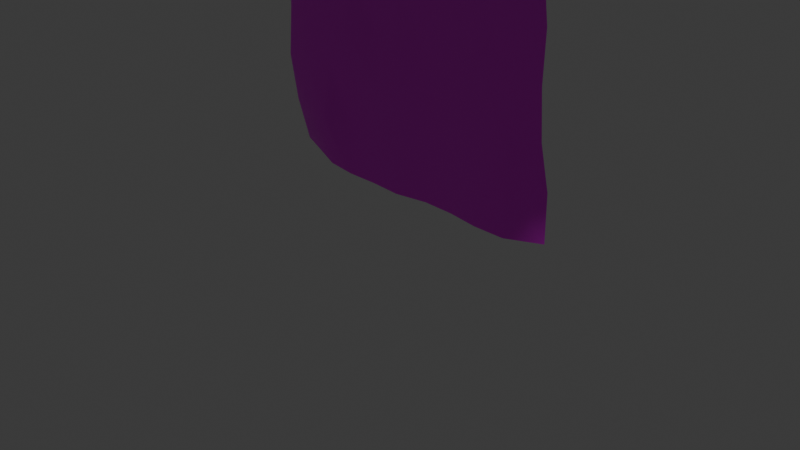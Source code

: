 # Source: eiffel_poster.blend  (saved by Blender 4.0.36; exported with 4.5.12 LTS)
import bpy
from mathutils import Matrix  # noqa: F401  (used for matrix-valued properties, if any)

bpy.ops.wm.read_factory_settings(use_empty=True)
scene = bpy.context.scene
scene.name = 'Scene'

# ---- collections
col_collection = bpy.data.collections.new('Collection'); scene.collection.children.link(col_collection)

# ---- images (referenced by path relative to the original .blend; pixels are not part of the script)
import os
ASSET_DIR = os.environ.get("B2B_ASSET_DIR", "")  # directory of the original .blend (textures are referenced by path, not embedded)
HERE = os.path.dirname(os.path.abspath(__file__))  # packed textures are extracted next to this script under _unpacked/

def load_image(name, relpath, width, height, colorspace="sRGB"):
    """Load a texture the original file referenced (path relative to the .blend, or extracted next to this script)."""
    p = next((c for c in (os.path.join(HERE, relpath), os.path.join(ASSET_DIR, relpath)) if relpath and os.path.exists(c)), "")
    if p:
        img = bpy.data.images.load(p, check_existing=True)
        img.name = name
    else:  # same state as the original file: an image datablock whose file is absent (Cycles renders it pink)
        img = bpy.data.images.new(name, width, height)
        img.source = "FILE"
        img.filepath = "//" + (relpath or name)
    img.colorspace_settings.name = colorspace
    return img
img_polyart_png = load_image('PolyArt.png', 'PolyArt.png', 1024, 1024, 'sRGB')

# ---- materials (node trees are filled in below, after node groups)
mat_lambert1 = bpy.data.materials.new('lambert1')
mat_lambert1.use_transparent_shadow = False
mat_lambert1.diffuse_color = (0.5, 0.5, 0.5, 1.0)
mat_lambert1.roughness = 0.5528

# ---- material node trees
mat_lambert1.use_nodes = True; mat_lambert1.node_tree.nodes.clear()
_N = mat_lambert1.node_tree.nodes; _L = mat_lambert1.node_tree.links
n0 = _N.new('ShaderNodeBsdfPrincipled'); n0.name = 'Principled BSDF'; n0.location = (10, 300)
n0.inputs[2].default_value = 0.5528
n0.inputs[3].default_value = 1.45
n0.inputs[27].default_value = (0.0, 0.0, 0.0, 1.0)
n0.inputs[28].default_value = 1.0
n1 = _N.new('ShaderNodeOutputMaterial'); n1.name = 'Material Output'; n1.location = (300, 300)
n2 = _N.new('ShaderNodeNormalMap'); n2.name = 'Normal Map'; n2.location = (-300, -300)
n2.label = 'Normal/Map'
n3 = _N.new('ShaderNodeTexImage'); n3.name = 'Image Texture'; n3.location = (-280, 260)
n3.image = img_polyart_png
_L.new(n0.outputs[0], n1.inputs[0])
_L.new(n2.outputs[0], n0.inputs[5])
_L.new(n3.outputs[0], n0.inputs[0])
n1.is_active_output = True

# ---- world
world_world = bpy.data.worlds.new('World'); scene.world = world_world
world_world.use_nodes = True; world_world.node_tree.nodes.clear()
_N = world_world.node_tree.nodes; _L = world_world.node_tree.links
n0 = _N.new('ShaderNodeOutputWorld'); n0.name = 'World Output'; n0.location = (300, 300)
n1 = _N.new('ShaderNodeBackground'); n1.name = 'Background'; n1.location = (10, 300)
n1.inputs[0].default_value = (0.05088, 0.05088, 0.05088, 1.0)
_L.new(n1.outputs[0], n0.inputs[0])
n0.is_active_output = True
world_world.color = (0.05088, 0.05088, 0.05088)
world_world.use_sun_shadow = False
world_world.sun_shadow_jitter_overblur = 0.0

# ---- cameras
cam_camera = bpy.data.cameras.new('Camera')
cam_camera.clip_end = 100.0
cam_camera.ortho_scale = 7.314

# ---- lights
light_light = bpy.data.lights.new('Light', 'POINT')
light_light.transmission_factor = 0.0
light_light.use_soft_falloff = False
light_light.energy = 1000.0
light_light.shadow_soft_size = 0.1
light_light.shadow_maximum_resolution = 0.006
light_light.use_absolute_resolution = True

# ---- meshes
me_mesh = bpy.data.meshes.new('Mesh')
me_mesh.from_pydata([(0.5024, 11.06, -0.2886), (0.4274, 11.2, -0.2886), (0.3105, 11.32, -0.2886), (0.1632, 11.39, -0.2886), (-5.673e-08, 11.42, -0.2886), (-0.1632, 11.39, -0.2886), (-0.3105, 11.32, -0.2886), (-0.4274, 11.2, -0.2886), (-0.5024, 11.06, -0.2886), (-0.5283, 10.89, -0.2886), (-0.5024, 10.73, -0.2886), (-0.4274, 10.58, -0.2886), (-0.3105, 10.46, -0.2886), (-0.1632, 10.39, -0.2886), (-7.247e-08, 10.36, -0.2886), (0.1632, 10.39, -0.2886), (0.3105, 10.46, -0.2886), (0.4274, 10.58, -0.2886), (0.5024, 10.73, -0.2886), (0.5283, 10.89, -0.2886), (0.2557, 10.98, 0.5756), (0.2175, 11.05, 0.5756), (0.158, 11.11, 0.5756), (0.08307, 11.15, 0.5756), (-8.742e-08, 11.16, 0.5756), (-0.08307, 11.15, 0.5756), (-0.158, 11.11, 0.5756), (-0.2175, 11.05, 0.5756), (-0.2557, 10.98, 0.5756), (-0.2688, 10.89, 0.5756), (-0.2557, 10.81, 0.5756), (-0.2175, 10.73, 0.5756), (-0.158, 10.67, 0.5756), (-0.08307, 10.64, 0.5756), (-9.543e-08, 10.62, 0.5756), (0.08307, 10.64, 0.5756), (0.158, 10.67, 0.5756), (0.2175, 10.73, 0.5756), (0.2557, 10.81, 0.5756), (0.2688, 10.89, 0.5756), (0.0, 10.89, 0.9925), (2.26, 11.63, -1.372), (1.923, 12.29, -1.372), (1.397, 12.81, -1.372), (0.7344, 13.15, -1.372), (1.641e-07, 13.27, -1.372), (-0.7344, 13.15, -1.372), (-1.397, 12.81, -1.372), (-1.923, 12.29, -1.372), (-2.26, 11.63, -1.372), (-2.376, 10.89, -1.372), (-2.26, 10.16, -1.372), (-1.923, 9.496, -1.372), (-1.397, 8.97, -1.372), (-0.7344, 8.632, -1.372), (9.326e-08, 8.516, -1.372), (0.7344, 8.632, -1.372), (1.397, 8.97, -1.372), (1.923, 9.496, -1.372), (2.26, 10.16, -1.372), (2.376, 10.89, -1.372), (2.26, 11.63, -1.825), (1.923, 12.29, -1.825), (1.138e-07, 10.89, -1.825), (1.397, 12.81, -1.825), (0.7344, 13.15, -1.825), (1.641e-07, 13.27, -1.825), (-0.7344, 13.15, -1.825), (-1.397, 12.81, -1.825), (-1.923, 12.29, -1.825), (-2.26, 11.63, -1.825), (-2.376, 10.89, -1.825), (-2.26, 10.16, -1.825), (-1.923, 9.496, -1.825), (-1.397, 8.97, -1.825), (-0.7344, 8.632, -1.825), (9.326e-08, 8.516, -1.825), (0.7344, 8.632, -1.825), (1.397, 8.97, -1.825), (1.923, 9.496, -1.825), (2.26, 10.16, -1.825), (2.376, 10.89, -1.825), (0.4914, 91.58, -0.1971), (0.418, 91.73, -0.1971), (0.3037, 91.84, -0.1971), (0.1597, 91.91, -0.1971), (-5.809e-08, 91.94, -0.1971), (-0.1597, 91.91, -0.1971), (-0.3037, 91.84, -0.1971), (-0.418, 91.73, -0.1971), (-0.4914, 91.58, -0.1971), (-0.5167, 91.42, -0.1971), (-0.4914, 91.26, -0.1971), (-0.418, 91.12, -0.1971), (-0.3037, 91.0, -0.1971), (-0.1597, 90.93, -0.1971), (-7.349e-08, 90.91, -0.1971), (0.1597, 90.93, -0.1971), (0.3037, 91.0, -0.1971), (0.418, 91.12, -0.1971), (0.4914, 91.26, -0.1971), (0.5167, 91.42, -0.1971), (0.2557, 91.51, 0.5756), (0.2175, 91.58, 0.5756), (0.158, 91.64, 0.5756), (0.08307, 91.68, 0.5756), (-8.742e-08, 91.69, 0.5756), (-0.08307, 91.68, 0.5756), (-0.158, 91.64, 0.5756), (-0.2175, 91.58, 0.5756), (-0.2557, 91.51, 0.5756), (-0.2688, 91.42, 0.5756), (-0.2557, 91.34, 0.5756), (-0.2175, 91.26, 0.5756), (-0.158, 91.21, 0.5756), (-0.08307, 91.17, 0.5756), (-9.543e-08, 91.15, 0.5756), (0.08307, 91.17, 0.5756), (0.158, 91.21, 0.5756), (0.2175, 91.26, 0.5756), (0.2557, 91.34, 0.5756), (0.2688, 91.42, 0.5756), (0.0, 91.42, 0.9925), (2.211, 92.14, -1.41), (1.881, 92.79, -1.41), (1.366, 93.3, -1.41), (0.7183, 93.63, -1.41), (1.579e-07, 93.75, -1.41), (-0.7183, 93.63, -1.41), (-1.366, 93.3, -1.41), (-1.881, 92.79, -1.41), (-2.211, 92.14, -1.41), (-2.325, 91.42, -1.41), (-2.211, 90.7, -1.41), (-1.881, 90.06, -1.41), (-1.366, 89.54, -1.41), (-0.7183, 89.21, -1.41), (8.863e-08, 89.1, -1.41), (0.7183, 89.21, -1.41), (1.366, 89.54, -1.41), (1.881, 90.06, -1.41), (2.211, 90.7, -1.41), (2.325, 91.42, -1.41), (2.211, 92.14, -1.916), (1.881, 92.79, -1.916), (1.087e-07, 91.42, -1.916), (1.366, 93.3, -1.916), (0.7183, 93.63, -1.916), (1.579e-07, 93.75, -1.916), (-0.7183, 93.63, -1.916), (-1.366, 93.3, -1.916), (-1.881, 92.79, -1.916), (-2.211, 92.14, -1.916), (-2.325, 91.42, -1.916), (-2.211, 90.7, -1.916), (-1.881, 90.06, -1.916), (-1.366, 89.54, -1.916), (-0.7183, 89.21, -1.916), (8.863e-08, 89.1, -1.916), (0.7183, 89.21, -1.916), (1.366, 89.54, -1.916), (1.881, 90.06, -1.916), (2.211, 90.7, -1.916), (2.325, 91.42, -1.916), (-29.63, 94.53, -8.144), (-23.27, 95.12, -5.094), (-18.3, 96.11, -1.466), (-12.2, 96.13, -0.3725), (-6.1, 96.13, -1.467), (0.0, 96.13, -0.8076), (6.1, 96.13, -0.8757), (12.2, 96.13, 0.08078), (18.3, 95.22, -0.5925), (24.4, 95.22, -3.152), (28.63, 96.13, -5.052), (-29.98, 87.0, -3.832), (-24.4, 87.06, -1.382), (-18.3, 87.11, -0.4396), (-12.2, 87.03, 0.0), (-6.1, 87.03, 0.0), (0.0, 87.03, 1.182), (6.1, 87.03, 0.0), (12.2, 87.03, 0.0), (18.3, 87.03, 0.0), (24.4, 87.03, -0.7263), (29.99, 87.03, -3.378), (-30.5, 77.93, -1.996), (-24.4, 77.98, -0.7406), (-18.3, 77.93, 0.0), (-12.2, 77.93, 0.0), (-6.1, 77.93, 0.0), (0.0, 77.93, 0.0), (6.1, 77.93, 0.0), (12.2, 77.93, 0.9242), (18.3, 77.93, 0.0), (24.4, 77.93, -0.9148), (29.99, 77.93, -1.725), (-30.5, 68.83, 0.456), (-24.4, 68.83, 0.0), (-18.3, 68.83, 0.0), (-12.2, 68.83, 0.0), (-6.1, 68.83, -0.9624), (0.0, 68.83, 0.0), (6.1, 68.83, 0.0), (12.2, 68.83, 0.0), (18.3, 68.83, 0.0), (24.4, 68.83, 0.0), (30.5, 68.83, -0.523), (-30.5, 59.73, 0.5836), (-24.4, 59.73, 0.0), (-18.3, 59.73, 0.0), (-12.2, 59.73, 1.706), (-6.1, 59.73, 0.0), (0.0, 59.73, 0.0), (6.1, 59.73, 0.0), (12.2, 59.73, 0.0), (18.3, 59.73, 0.0), (24.4, 59.73, 0.0), (30.5, 59.73, 1.032), (-30.5, 50.63, 0.06177), (-24.4, 50.63, 0.0), (-18.3, 50.63, 0.9206), (-12.2, 50.63, 0.0), (-6.1, 50.63, 0.0), (0.0, 50.63, 0.0), (6.1, 50.63, 0.0), (12.2, 50.63, -1.197), (18.3, 50.63, 0.0), (24.4, 50.63, 0.0), (30.5, 50.63, 0.6909), (-30.5, 41.53, -1.624), (-24.4, 41.53, 0.0), (-18.3, 41.53, -0.9339), (-12.2, 41.53, -1.142), (-6.1, 41.53, -0.7437), (0.0, 41.53, 0.0), (6.1, 41.53, 0.0), (12.2, 41.53, 0.0), (18.3, 41.53, 0.0), (24.4, 41.53, 0.0), (30.5, 41.53, -0.6971), (-30.5, 32.43, -1.397), (-24.4, 32.43, 0.0), (-18.3, 32.43, 0.0), (-12.2, 32.43, 1.216), (-6.1, 32.43, 0.0), (0.0, 32.43, 1.105), (6.1, 32.43, 0.0), (12.2, 32.43, -0.5417), (18.3, 32.43, 0.8434), (24.4, 32.43, 0.0), (30.5, 32.43, -0.352), (-30.5, 23.33, -0.7474), (-24.4, 23.33, 0.0), (-18.3, 23.33, 0.0), (-12.2, 23.33, 0.0), (-6.1, 23.33, 0.0), (0.0, 23.33, 0.8349), (6.1, 23.33, -0.3191), (12.2, 23.33, 0.0), (18.3, 23.33, 0.0), (24.4, 23.33, 0.0), (30.5, 23.33, -1.072), (-30.5, 14.23, -2.148), (-24.4, 14.23, 0.0), (-18.3, 14.23, 1.515), (-12.2, 14.23, 0.0), (-6.1, 14.23, 0.0), (0.0, 14.23, 1.003), (6.1, 14.23, 0.0), (12.2, 14.23, 0.0), (18.3, 14.23, 0.0), (24.4, 14.23, -0.5947), (30.5, 14.23, -3.259), (-30.5, 5.454, -4.555), (-24.4, 5.454, -2.188), (-18.3, 5.131, 0.0), (-12.2, 5.131, 0.6992), (-6.1, 5.131, 0.4926), (0.0, 5.131, 0.7404), (6.1, 5.131, -0.5821), (12.2, 5.131, -0.5783), (18.3, 5.131, 0.1113), (24.4, 5.131, -0.09389), (30.5, 5.131, -3.307)], [], [(0, 1, 21, 20), (1, 2, 22, 21), (2, 3, 23, 22), (3, 4, 24, 23), (4, 5, 25, 24), (5, 6, 26, 25), (6, 7, 27, 26), (7, 8, 28, 27), (8, 9, 29, 28), (9, 10, 30, 29), (10, 11, 31, 30), (11, 12, 32, 31), (12, 13, 33, 32), (13, 14, 34, 33), (14, 15, 35, 34), (15, 16, 36, 35), (16, 17, 37, 36), (17, 18, 38, 37), (18, 19, 39, 38), (19, 0, 20, 39), (62, 61, 63), (64, 62, 63), (65, 64, 63), (66, 65, 63), (67, 66, 63), (68, 67, 63), (69, 68, 63), (70, 69, 63), (71, 70, 63), (72, 71, 63), (73, 72, 63), (74, 73, 63), (75, 74, 63), (76, 75, 63), (77, 76, 63), (78, 77, 63), (79, 78, 63), (80, 79, 63), (81, 80, 63), (61, 81, 63), (20, 21, 40), (21, 22, 40), (22, 23, 40), (23, 24, 40), (24, 25, 40), (25, 26, 40), (26, 27, 40), (27, 28, 40), (28, 29, 40), (29, 30, 40), (30, 31, 40), (31, 32, 40), (32, 33, 40), (33, 34, 40), (34, 35, 40), (35, 36, 40), (36, 37, 40), (37, 38, 40), (38, 39, 40), (39, 20, 40), (1, 0, 41, 42), (2, 1, 42, 43), (3, 2, 43, 44), (4, 3, 44, 45), (5, 4, 45, 46), (6, 5, 46, 47), (7, 6, 47, 48), (8, 7, 48, 49), (9, 8, 49, 50), (10, 9, 50, 51), (11, 10, 51, 52), (12, 11, 52, 53), (13, 12, 53, 54), (14, 13, 54, 55), (15, 14, 55, 56), (16, 15, 56, 57), (17, 16, 57, 58), (18, 17, 58, 59), (19, 18, 59, 60), (0, 19, 60, 41), (42, 41, 61, 62), (43, 42, 62, 64), (44, 43, 64, 65), (45, 44, 65, 66), (46, 45, 66, 67), (47, 46, 67, 68), (48, 47, 68, 69), (49, 48, 69, 70), (50, 49, 70, 71), (51, 50, 71, 72), (52, 51, 72, 73), (53, 52, 73, 74), (54, 53, 74, 75), (55, 54, 75, 76), (56, 55, 76, 77), (57, 56, 77, 78), (58, 57, 78, 79), (59, 58, 79, 80), (60, 59, 80, 81), (41, 60, 81, 61), (82, 83, 103, 102), (83, 84, 104, 103), (84, 85, 105, 104), (85, 86, 106, 105), (86, 87, 107, 106), (87, 88, 108, 107), (88, 89, 109, 108), (89, 90, 110, 109), (90, 91, 111, 110), (91, 92, 112, 111), (92, 93, 113, 112), (93, 94, 114, 113), (94, 95, 115, 114), (95, 96, 116, 115), (96, 97, 117, 116), (97, 98, 118, 117), (98, 99, 119, 118), (99, 100, 120, 119), (100, 101, 121, 120), (101, 82, 102, 121), (144, 143, 145), (146, 144, 145), (147, 146, 145), (148, 147, 145), (149, 148, 145), (150, 149, 145), (151, 150, 145), (152, 151, 145), (153, 152, 145), (154, 153, 145), (155, 154, 145), (156, 155, 145), (157, 156, 145), (158, 157, 145), (159, 158, 145), (160, 159, 145), (161, 160, 145), (162, 161, 145), (163, 162, 145), (143, 163, 145), (102, 103, 122), (103, 104, 122), (104, 105, 122), (105, 106, 122), (106, 107, 122), (107, 108, 122), (108, 109, 122), (109, 110, 122), (110, 111, 122), (111, 112, 122), (112, 113, 122), (113, 114, 122), (114, 115, 122), (115, 116, 122), (116, 117, 122), (117, 118, 122), (118, 119, 122), (119, 120, 122), (120, 121, 122), (121, 102, 122), (83, 82, 123, 124), (84, 83, 124, 125), (85, 84, 125, 126), (86, 85, 126, 127), (87, 86, 127, 128), (88, 87, 128, 129), (89, 88, 129, 130), (90, 89, 130, 131), (91, 90, 131, 132), (92, 91, 132, 133), (93, 92, 133, 134), (94, 93, 134, 135), (95, 94, 135, 136), (96, 95, 136, 137), (97, 96, 137, 138), (98, 97, 138, 139), (99, 98, 139, 140), (100, 99, 140, 141), (101, 100, 141, 142), (82, 101, 142, 123), (124, 123, 143, 144), (125, 124, 144, 146), (126, 125, 146, 147), (127, 126, 147, 148), (128, 127, 148, 149), (129, 128, 149, 150), (130, 129, 150, 151), (131, 130, 151, 152), (132, 131, 152, 153), (133, 132, 153, 154), (134, 133, 154, 155), (135, 134, 155, 156), (136, 135, 156, 157), (137, 136, 157, 158), (138, 137, 158, 159), (139, 138, 159, 160), (140, 139, 160, 161), (141, 140, 161, 162), (142, 141, 162, 163), (123, 142, 163, 143), (164, 165, 176, 175), (165, 166, 177, 176), (166, 167, 178, 177), (167, 168, 179, 178), (168, 169, 180, 179), (169, 170, 181, 180), (170, 171, 182, 181), (171, 172, 183, 182), (172, 173, 184, 183), (173, 174, 185, 184), (175, 176, 187, 186), (176, 177, 188, 187), (177, 178, 189, 188), (178, 179, 190, 189), (179, 180, 191, 190), (180, 181, 192, 191), (181, 182, 193, 192), (182, 183, 194, 193), (183, 184, 195, 194), (184, 185, 196, 195), (186, 187, 198, 197), (187, 188, 199, 198), (188, 189, 200, 199), (189, 190, 201, 200), (190, 191, 202, 201), (191, 192, 203, 202), (192, 193, 204, 203), (193, 194, 205, 204), (194, 195, 206, 205), (195, 196, 207, 206), (197, 198, 209, 208), (198, 199, 210, 209), (199, 200, 211, 210), (200, 201, 212, 211), (201, 202, 213, 212), (202, 203, 214, 213), (203, 204, 215, 214), (204, 205, 216, 215), (205, 206, 217, 216), (206, 207, 218, 217), (208, 209, 220, 219), (209, 210, 221, 220), (210, 211, 222, 221), (211, 212, 223, 222), (212, 213, 224, 223), (213, 214, 225, 224), (214, 215, 226, 225), (215, 216, 227, 226), (216, 217, 228, 227), (217, 218, 229, 228), (219, 220, 231, 230), (220, 221, 232, 231), (221, 222, 233, 232), (222, 223, 234, 233), (223, 224, 235, 234), (224, 225, 236, 235), (225, 226, 237, 236), (226, 227, 238, 237), (227, 228, 239, 238), (228, 229, 240, 239), (230, 231, 242, 241), (231, 232, 243, 242), (232, 233, 244, 243), (233, 234, 245, 244), (234, 235, 246, 245), (235, 236, 247, 246), (236, 237, 248, 247), (237, 238, 249, 248), (238, 239, 250, 249), (239, 240, 251, 250), (241, 242, 253, 252), (242, 243, 254, 253), (243, 244, 255, 254), (244, 245, 256, 255), (245, 246, 257, 256), (246, 247, 258, 257), (247, 248, 259, 258), (248, 249, 260, 259), (249, 250, 261, 260), (250, 251, 262, 261), (252, 253, 264, 263), (253, 254, 265, 264), (254, 255, 266, 265), (255, 256, 267, 266), (256, 257, 268, 267), (257, 258, 269, 268), (258, 259, 270, 269), (259, 260, 271, 270), (260, 261, 272, 271), (261, 262, 273, 272), (263, 264, 275, 274), (264, 265, 276, 275), (265, 266, 277, 276), (266, 267, 278, 277), (267, 268, 279, 278), (268, 269, 280, 279), (269, 270, 281, 280), (270, 271, 282, 281), (271, 272, 283, 282), (272, 273, 284, 283)])
me_mesh.polygons.foreach_set('use_smooth', [True] * 300)
_k = set([(20, 21), (20, 39), (21, 22), (22, 23), (23, 24), (24, 25), (25, 26), (26, 27), (27, 28), (28, 29), (29, 30), (30, 31), (31, 32), (32, 33), (33, 34), (34, 35), (35, 36), (36, 37), (37, 38), (38, 39), (41, 42), (41, 60), (42, 43), (43, 44), (44, 45), (45, 46), (46, 47), (47, 48), (48, 49), (49, 50), (50, 51), (51, 52), (52, 53), (53, 54), (54, 55), (55, 56), (56, 57), (57, 58), (58, 59), (59, 60), (61, 62), (61, 81), (62, 64), (64, 65), (65, 66), (66, 67), (67, 68), (68, 69), (69, 70), (70, 71), (71, 72), (72, 73), (73, 74), (74, 75), (75, 76), (76, 77), (77, 78), (78, 79), (79, 80), (80, 81), (102, 103), (102, 121), (103, 104), (104, 105), (105, 106), (106, 107), (107, 108), (108, 109), (109, 110), (110, 111), (111, 112), (112, 113), (113, 114), (114, 115), (115, 116), (116, 117), (117, 118), (118, 119), (119, 120), (120, 121), (123, 124), (123, 142), (124, 125), (125, 126), (126, 127), (127, 128), (128, 129), (129, 130), (130, 131), (131, 132), (132, 133), (133, 134), (134, 135), (135, 136), (136, 137), (137, 138), (138, 139), (139, 140), (140, 141), (141, 142), (143, 144), (143, 163), (144, 146), (146, 147), (147, 148), (148, 149), (149, 150), (150, 151), (151, 152), (152, 153), (153, 154), (154, 155), (155, 156), (156, 157), (157, 158), (158, 159), (159, 160), (160, 161), (161, 162), (162, 163)])
me_mesh.attributes.new('sharp_edge', 'BOOLEAN', 'EDGE').data.foreach_set('value', [ (min(e.vertices), max(e.vertices)) in _k for e in me_mesh.edges])
_uv = me_mesh.uv_layers.new(name='map1')
_uv.uv.foreach_set('vector', [0.9274, 0.7187, 0.9293, 0.7187, 0.9293, 0.7765, 0.9274, 0.7765, 0.9293, 0.7187, 0.9312, 0.7187, 0.9312, 0.7765, 0.9293, 0.7765, 0.9312, 0.7187, 0.9331, 0.7187, 0.9331, 0.7765, 0.9312, 0.7765, 0.9331, 0.7187, 0.9351, 0.7187, 0.9351, 0.7765, 0.9331, 0.7765, 0.9351, 0.7187, 0.937, 0.7187, 0.937, 0.7765, 0.9351, 0.7765, 0.937, 0.7187, 0.9389, 0.7187, 0.9389, 0.7765, 0.937, 0.7765, 0.9389, 0.7187, 0.9408, 0.7187, 0.9408, 0.7765, 0.9389, 0.7765, 0.9408, 0.7187, 0.9428, 0.7187, 0.9428, 0.7765, 0.9408, 0.7765, 0.9428, 0.7187, 0.9447, 0.7187, 0.9447, 0.7765, 0.9428, 0.7765, 0.9447, 0.7187, 0.9466, 0.7187, 0.9466, 0.7765, 0.9447, 0.7765, 0.9466, 0.7187, 0.9485, 0.7187, 0.9485, 0.7765, 0.9466, 0.7765, 0.9485, 0.7187, 0.9505, 0.7187, 0.9505, 0.7765, 0.9485, 0.7765, 0.9505, 0.7187, 0.9524, 0.7187, 0.9524, 0.7765, 0.9505, 0.7765, 0.9524, 0.7187, 0.9543, 0.7187, 0.9543, 0.7765, 0.9524, 0.7765, 0.9543, 0.7187, 0.9562, 0.7187, 0.9562, 0.7765, 0.9543, 0.7765, 0.9562, 0.7187, 0.9582, 0.7187, 0.9582, 0.7765, 0.9562, 0.7765, 0.9582, 0.7187, 0.9601, 0.7187, 0.9601, 0.7765, 0.9582, 0.7765, 0.9601, 0.7187, 0.962, 0.7187, 0.962, 0.7765, 0.9601, 0.7765, 0.962, 0.7187, 0.9639, 0.7187, 0.9639, 0.7765, 0.962, 0.7765, 0.9639, 0.7187, 0.9659, 0.7187, 0.9659, 0.7765, 0.9639, 0.7765, 0.9745, 0.9173, 0.9793, 0.9269, 0.9466, 0.9361, 0.9668, 0.9097, 0.9745, 0.9173, 0.9466, 0.9361, 0.9572, 0.9048, 0.9668, 0.9097, 0.9466, 0.9361, 0.9466, 0.9031, 0.9572, 0.9048, 0.9466, 0.9361, 0.936, 0.9048, 0.9466, 0.9031, 0.9466, 0.9361, 0.9264, 0.9097, 0.936, 0.9048, 0.9466, 0.9361, 0.9188, 0.9173, 0.9264, 0.9097, 0.9466, 0.9361, 0.9139, 0.9269, 0.9188, 0.9173, 0.9466, 0.9361, 0.9122, 0.9375, 0.9139, 0.9269, 0.9466, 0.9361, 0.9139, 0.9481, 0.9122, 0.9375, 0.9466, 0.9361, 0.9188, 0.9577, 0.9139, 0.9481, 0.9466, 0.9361, 0.9264, 0.9653, 0.9188, 0.9577, 0.9466, 0.9361, 0.936, 0.9702, 0.9264, 0.9653, 0.9466, 0.9361, 0.9466, 0.9719, 0.936, 0.9702, 0.9466, 0.9361, 0.9572, 0.9702, 0.9466, 0.9719, 0.9466, 0.9361, 0.9668, 0.9653, 0.9572, 0.9702, 0.9466, 0.9361, 0.9745, 0.9577, 0.9668, 0.9653, 0.9466, 0.9361, 0.9793, 0.9481, 0.9745, 0.9577, 0.9466, 0.9361, 0.981, 0.9375, 0.9793, 0.9481, 0.9466, 0.9361, 0.9793, 0.9269, 0.981, 0.9375, 0.9466, 0.9361, 0.9793, 0.9487, 0.9745, 0.9583, 0.9466, 0.9367, 0.9745, 0.9583, 0.9668, 0.9659, 0.9466, 0.9367, 0.9668, 0.9659, 0.9572, 0.9708, 0.9466, 0.9367, 0.9572, 0.9708, 0.9466, 0.9725, 0.9466, 0.9367, 0.9466, 0.9725, 0.936, 0.9708, 0.9466, 0.9367, 0.936, 0.9708, 0.9264, 0.9659, 0.9466, 0.9367, 0.9264, 0.9659, 0.9188, 0.9583, 0.9466, 0.9367, 0.9188, 0.9583, 0.9139, 0.9487, 0.9466, 0.9367, 0.9139, 0.9487, 0.9122, 0.9381, 0.9466, 0.9367, 0.9122, 0.9381, 0.9139, 0.9275, 0.9466, 0.9367, 0.9139, 0.9275, 0.9188, 0.9179, 0.9466, 0.9367, 0.9188, 0.9179, 0.9264, 0.9103, 0.9466, 0.9367, 0.9264, 0.9103, 0.936, 0.9054, 0.9466, 0.9367, 0.936, 0.9054, 0.9466, 0.9037, 0.9466, 0.9367, 0.9466, 0.9037, 0.9572, 0.9054, 0.9466, 0.9367, 0.9572, 0.9054, 0.9668, 0.9103, 0.9466, 0.9367, 0.9668, 0.9103, 0.9745, 0.9179, 0.9466, 0.9367, 0.9745, 0.9179, 0.9793, 0.9275, 0.9466, 0.9367, 0.9793, 0.9275, 0.981, 0.9381, 0.9466, 0.9367, 0.981, 0.9381, 0.9793, 0.9487, 0.9466, 0.9367, 0.9745, 0.9173, 0.9793, 0.9269, 0.9793, 0.9269, 0.9745, 0.9173, 0.9668, 0.9097, 0.9745, 0.9173, 0.9745, 0.9173, 0.9668, 0.9097, 0.9572, 0.9048, 0.9668, 0.9097, 0.9668, 0.9097, 0.9572, 0.9048, 0.9466, 0.9031, 0.9572, 0.9048, 0.9572, 0.9048, 0.9466, 0.9031, 0.936, 0.9048, 0.9466, 0.9031, 0.9466, 0.9031, 0.936, 0.9048, 0.9264, 0.9097, 0.936, 0.9048, 0.936, 0.9048, 0.9264, 0.9097, 0.9188, 0.9173, 0.9264, 0.9097, 0.9264, 0.9097, 0.9188, 0.9173, 0.9139, 0.9269, 0.9188, 0.9173, 0.9188, 0.9173, 0.9139, 0.9269, 0.9122, 0.9375, 0.9139, 0.9269, 0.9139, 0.9269, 0.9122, 0.9375, 0.9139, 0.9481, 0.9122, 0.9375, 0.9122, 0.9375, 0.9139, 0.9481, 0.9188, 0.9577, 0.9139, 0.9481, 0.9139, 0.9481, 0.9188, 0.9577, 0.9264, 0.9653, 0.9188, 0.9577, 0.9188, 0.9577, 0.9264, 0.9653, 0.936, 0.9702, 0.9264, 0.9653, 0.9264, 0.9653, 0.936, 0.9702, 0.9466, 0.9719, 0.936, 0.9702, 0.936, 0.9702, 0.9466, 0.9719, 0.9572, 0.9702, 0.9466, 0.9719, 0.9466, 0.9719, 0.9572, 0.9702, 0.9668, 0.9653, 0.9572, 0.9702, 0.9572, 0.9702, 0.9668, 0.9653, 0.9745, 0.9577, 0.9668, 0.9653, 0.9668, 0.9653, 0.9745, 0.9577, 0.9793, 0.9481, 0.9745, 0.9577, 0.9745, 0.9577, 0.9793, 0.9481, 0.981, 0.9375, 0.9793, 0.9481, 0.9793, 0.9481, 0.981, 0.9375, 0.9793, 0.9269, 0.981, 0.9375, 0.981, 0.9375, 0.9793, 0.9269, 0.9745, 0.9173, 0.9793, 0.9269, 0.9793, 0.9269, 0.9745, 0.9173, 0.9668, 0.9097, 0.9745, 0.9173, 0.9745, 0.9173, 0.9668, 0.9097, 0.9572, 0.9048, 0.9668, 0.9097, 0.9668, 0.9097, 0.9572, 0.9048, 0.9466, 0.9031, 0.9572, 0.9048, 0.9572, 0.9048, 0.9466, 0.9031, 0.936, 0.9048, 0.9466, 0.9031, 0.9466, 0.9031, 0.936, 0.9048, 0.9264, 0.9097, 0.936, 0.9048, 0.936, 0.9048, 0.9264, 0.9097, 0.9188, 0.9173, 0.9264, 0.9097, 0.9264, 0.9097, 0.9188, 0.9173, 0.9139, 0.9269, 0.9188, 0.9173, 0.9188, 0.9173, 0.9139, 0.9269, 0.9122, 0.9375, 0.9139, 0.9269, 0.9139, 0.9269, 0.9122, 0.9375, 0.9139, 0.9481, 0.9122, 0.9375, 0.9122, 0.9375, 0.9139, 0.9481, 0.9188, 0.9577, 0.9139, 0.9481, 0.9139, 0.9481, 0.9188, 0.9577, 0.9264, 0.9653, 0.9188, 0.9577, 0.9188, 0.9577, 0.9264, 0.9653, 0.936, 0.9702, 0.9264, 0.9653, 0.9264, 0.9653, 0.936, 0.9702, 0.9466, 0.9719, 0.936, 0.9702, 0.936, 0.9702, 0.9466, 0.9719, 0.9572, 0.9702, 0.9466, 0.9719, 0.9466, 0.9719, 0.9572, 0.9702, 0.9668, 0.9653, 0.9572, 0.9702, 0.9572, 0.9702, 0.9668, 0.9653, 0.9745, 0.9577, 0.9668, 0.9653, 0.9668, 0.9653, 0.9745, 0.9577, 0.9793, 0.9481, 0.9745, 0.9577, 0.9745, 0.9577, 0.9793, 0.9481, 0.981, 0.9375, 0.9793, 0.9481, 0.9793, 0.9481, 0.981, 0.9375, 0.9793, 0.9269, 0.981, 0.9375, 0.981, 0.9375, 0.9793, 0.9269, 0.9274, 0.7186, 0.9293, 0.7186, 0.9293, 0.7766, 0.9274, 0.7766, 0.9293, 0.7186, 0.9312, 0.7186, 0.9312, 0.7766, 0.9293, 0.7766, 0.9312, 0.7186, 0.9331, 0.7186, 0.9331, 0.7766, 0.9312, 0.7766, 0.9331, 0.7186, 0.9351, 0.7186, 0.9351, 0.7766, 0.9331, 0.7766, 0.9351, 0.7186, 0.937, 0.7186, 0.937, 0.7766, 0.9351, 0.7766, 0.937, 0.7186, 0.9389, 0.7186, 0.9389, 0.7766, 0.937, 0.7766, 0.9389, 0.7186, 0.9408, 0.7186, 0.9408, 0.7766, 0.9389, 0.7766, 0.9408, 0.7186, 0.9428, 0.7186, 0.9428, 0.7766, 0.9408, 0.7766, 0.9428, 0.7186, 0.9447, 0.7186, 0.9447, 0.7766, 0.9428, 0.7766, 0.9447, 0.7186, 0.9466, 0.7186, 0.9466, 0.7766, 0.9447, 0.7766, 0.9466, 0.7186, 0.9485, 0.7186, 0.9485, 0.7766, 0.9466, 0.7766, 0.9485, 0.7186, 0.9505, 0.7186, 0.9505, 0.7766, 0.9485, 0.7766, 0.9505, 0.7186, 0.9524, 0.7186, 0.9524, 0.7766, 0.9505, 0.7766, 0.9524, 0.7186, 0.9543, 0.7186, 0.9543, 0.7766, 0.9524, 0.7766, 0.9543, 0.7186, 0.9562, 0.7186, 0.9562, 0.7766, 0.9543, 0.7766, 0.9562, 0.7186, 0.9582, 0.7186, 0.9582, 0.7766, 0.9562, 0.7766, 0.9582, 0.7186, 0.9601, 0.7186, 0.9601, 0.7766, 0.9582, 0.7766, 0.9601, 0.7186, 0.962, 0.7186, 0.962, 0.7766, 0.9601, 0.7766, 0.962, 0.7186, 0.9639, 0.7186, 0.9639, 0.7766, 0.962, 0.7766, 0.9639, 0.7186, 0.9659, 0.7186, 0.9659, 0.7766, 0.9639, 0.7766, 0.9745, 0.9179, 0.9793, 0.9275, 0.9466, 0.9368, 0.9668, 0.9103, 0.9745, 0.9179, 0.9466, 0.9368, 0.9572, 0.9054, 0.9668, 0.9103, 0.9466, 0.9368, 0.9466, 0.9037, 0.9572, 0.9054, 0.9466, 0.9368, 0.936, 0.9054, 0.9466, 0.9037, 0.9466, 0.9368, 0.9264, 0.9103, 0.936, 0.9054, 0.9466, 0.9368, 0.9188, 0.9179, 0.9264, 0.9103, 0.9466, 0.9368, 0.9139, 0.9275, 0.9188, 0.9179, 0.9466, 0.9368, 0.9122, 0.9382, 0.9139, 0.9275, 0.9466, 0.9368, 0.9139, 0.9488, 0.9122, 0.9382, 0.9466, 0.9368, 0.9188, 0.9584, 0.9139, 0.9488, 0.9466, 0.9368, 0.9264, 0.966, 0.9188, 0.9584, 0.9466, 0.9368, 0.936, 0.9709, 0.9264, 0.966, 0.9466, 0.9368, 0.9466, 0.9726, 0.936, 0.9709, 0.9466, 0.9368, 0.9572, 0.9709, 0.9466, 0.9726, 0.9466, 0.9368, 0.9668, 0.966, 0.9572, 0.9709, 0.9466, 0.9368, 0.9745, 0.9584, 0.9668, 0.966, 0.9466, 0.9368, 0.9793, 0.9488, 0.9745, 0.9584, 0.9466, 0.9368, 0.981, 0.9382, 0.9793, 0.9488, 0.9466, 0.9368, 0.9793, 0.9275, 0.981, 0.9382, 0.9466, 0.9368, 0.9793, 0.9487, 0.9745, 0.9583, 0.9466, 0.9367, 0.9745, 0.9583, 0.9668, 0.9659, 0.9466, 0.9367, 0.9668, 0.9659, 0.9572, 0.9708, 0.9466, 0.9367, 0.9572, 0.9708, 0.9466, 0.9725, 0.9466, 0.9367, 0.9466, 0.9725, 0.936, 0.9708, 0.9466, 0.9367, 0.936, 0.9708, 0.9264, 0.9659, 0.9466, 0.9367, 0.9264, 0.9659, 0.9188, 0.9583, 0.9466, 0.9367, 0.9188, 0.9583, 0.9139, 0.9487, 0.9466, 0.9367, 0.9139, 0.9487, 0.9122, 0.9381, 0.9466, 0.9367, 0.9122, 0.9381, 0.9139, 0.9275, 0.9466, 0.9367, 0.9139, 0.9275, 0.9188, 0.9179, 0.9466, 0.9367, 0.9188, 0.9179, 0.9264, 0.9103, 0.9466, 0.9367, 0.9264, 0.9103, 0.936, 0.9054, 0.9466, 0.9367, 0.936, 0.9054, 0.9466, 0.9037, 0.9466, 0.9367, 0.9466, 0.9037, 0.9572, 0.9054, 0.9466, 0.9367, 0.9572, 0.9054, 0.9668, 0.9103, 0.9466, 0.9367, 0.9668, 0.9103, 0.9745, 0.9179, 0.9466, 0.9367, 0.9745, 0.9179, 0.9793, 0.9275, 0.9466, 0.9367, 0.9793, 0.9275, 0.981, 0.9381, 0.9466, 0.9367, 0.981, 0.9381, 0.9793, 0.9487, 0.9466, 0.9367, 0.9745, 0.9179, 0.9793, 0.9275, 0.9793, 0.9275, 0.9745, 0.9179, 0.9668, 0.9103, 0.9745, 0.9179, 0.9745, 0.9179, 0.9668, 0.9103, 0.9572, 0.9054, 0.9668, 0.9103, 0.9668, 0.9103, 0.9572, 0.9054, 0.9466, 0.9037, 0.9572, 0.9054, 0.9572, 0.9054, 0.9466, 0.9037, 0.936, 0.9054, 0.9466, 0.9037, 0.9466, 0.9037, 0.936, 0.9054, 0.9264, 0.9103, 0.936, 0.9054, 0.936, 0.9054, 0.9264, 0.9103, 0.9188, 0.9179, 0.9264, 0.9103, 0.9264, 0.9103, 0.9188, 0.9179, 0.9139, 0.9275, 0.9188, 0.9179, 0.9188, 0.9179, 0.9139, 0.9275, 0.9122, 0.9382, 0.9139, 0.9275, 0.9139, 0.9275, 0.9122, 0.9382, 0.9139, 0.9488, 0.9122, 0.9382, 0.9122, 0.9382, 0.9139, 0.9488, 0.9188, 0.9584, 0.9139, 0.9488, 0.9139, 0.9488, 0.9188, 0.9584, 0.9264, 0.966, 0.9188, 0.9584, 0.9188, 0.9584, 0.9264, 0.966, 0.936, 0.9709, 0.9264, 0.966, 0.9264, 0.966, 0.936, 0.9709, 0.9466, 0.9726, 0.936, 0.9709, 0.936, 0.9709, 0.9466, 0.9726, 0.9572, 0.9709, 0.9466, 0.9726, 0.9466, 0.9726, 0.9572, 0.9709, 0.9668, 0.966, 0.9572, 0.9709, 0.9572, 0.9709, 0.9668, 0.966, 0.9745, 0.9584, 0.9668, 0.966, 0.9668, 0.966, 0.9745, 0.9584, 0.9793, 0.9488, 0.9745, 0.9584, 0.9745, 0.9584, 0.9793, 0.9488, 0.981, 0.9382, 0.9793, 0.9488, 0.9793, 0.9488, 0.981, 0.9382, 0.9793, 0.9275, 0.981, 0.9382, 0.981, 0.9382, 0.9793, 0.9275, 0.9745, 0.9179, 0.9793, 0.9275, 0.9793, 0.9275, 0.9745, 0.9179, 0.9668, 0.9103, 0.9745, 0.9179, 0.9745, 0.9179, 0.9668, 0.9103, 0.9572, 0.9054, 0.9668, 0.9103, 0.9668, 0.9103, 0.9572, 0.9054, 0.9466, 0.9037, 0.9572, 0.9054, 0.9572, 0.9054, 0.9466, 0.9037, 0.936, 0.9054, 0.9466, 0.9037, 0.9466, 0.9037, 0.936, 0.9054, 0.9264, 0.9103, 0.936, 0.9054, 0.936, 0.9054, 0.9264, 0.9103, 0.9188, 0.9179, 0.9264, 0.9103, 0.9264, 0.9103, 0.9188, 0.9179, 0.9139, 0.9275, 0.9188, 0.9179, 0.9188, 0.9179, 0.9139, 0.9275, 0.9122, 0.9382, 0.9139, 0.9275, 0.9139, 0.9275, 0.9122, 0.9382, 0.9139, 0.9488, 0.9122, 0.9382, 0.9122, 0.9382, 0.9139, 0.9488, 0.9188, 0.9584, 0.9139, 0.9488, 0.9139, 0.9488, 0.9188, 0.9584, 0.9264, 0.966, 0.9188, 0.9584, 0.9188, 0.9584, 0.9264, 0.966, 0.936, 0.9709, 0.9264, 0.966, 0.9264, 0.966, 0.936, 0.9709, 0.9466, 0.9726, 0.936, 0.9709, 0.936, 0.9709, 0.9466, 0.9726, 0.9572, 0.9709, 0.9466, 0.9726, 0.9466, 0.9726, 0.9572, 0.9709, 0.9668, 0.966, 0.9572, 0.9709, 0.9572, 0.9709, 0.9668, 0.966, 0.9745, 0.9584, 0.9668, 0.966, 0.9668, 0.966, 0.9745, 0.9584, 0.9793, 0.9488, 0.9745, 0.9584, 0.9745, 0.9584, 0.9793, 0.9488, 0.981, 0.9382, 0.9793, 0.9488, 0.9793, 0.9488, 0.981, 0.9382, 0.9793, 0.9275, 0.981, 0.9382, 0.981, 0.9382, 0.9793, 0.9275, 0.8955, 1.0, 0.8059, 1.0, 0.8059, 0.9, 0.8955, 0.9, 0.8059, 1.0, 0.7164, 1.0, 0.7164, 0.9, 0.8059, 0.9, 0.7164, 1.0, 0.6268, 1.0, 0.6268, 0.9, 0.7164, 0.9, 0.6268, 1.0, 0.5373, 1.0, 0.5373, 0.9, 0.6268, 0.9, 0.5373, 1.0, 0.4477, 1.0, 0.4477, 0.9, 0.5373, 0.9, 0.4477, 1.0, 0.3582, 1.0, 0.3582, 0.9, 0.4477, 0.9, 0.3582, 1.0, 0.2686, 1.0, 0.2686, 0.9, 0.3582, 0.9, 0.2686, 1.0, 0.1791, 1.0, 0.1791, 0.9, 0.2686, 0.9, 0.1791, 1.0, 0.08955, 1.0, 0.08955, 0.9, 0.1791, 0.9, 0.08955, 1.0, 2.325e-06, 1.0, 2.325e-06, 0.9, 0.08955, 0.9, 0.8955, 0.9, 0.8059, 0.9, 0.8059, 0.8, 0.8955, 0.8, 0.8059, 0.9, 0.7164, 0.9, 0.7164, 0.8, 0.8059, 0.8, 0.7164, 0.9, 0.6268, 0.9, 0.6268, 0.8, 0.7164, 0.8, 0.6268, 0.9, 0.5373, 0.9, 0.5373, 0.8, 0.6268, 0.8, 0.5373, 0.9, 0.4477, 0.9, 0.4477, 0.8, 0.5373, 0.8, 0.4477, 0.9, 0.3582, 0.9, 0.3582, 0.8, 0.4477, 0.8, 0.3582, 0.9, 0.2686, 0.9, 0.2686, 0.8, 0.3582, 0.8, 0.2686, 0.9, 0.1791, 0.9, 0.1791, 0.8, 0.2686, 0.8, 0.1791, 0.9, 0.08955, 0.9, 0.08955, 0.8, 0.1791, 0.8, 0.08955, 0.9, 2.325e-06, 0.9, 2.325e-06, 0.8, 0.08955, 0.8, 0.8955, 0.8, 0.8059, 0.8, 0.8059, 0.7, 0.8955, 0.7, 0.8059, 0.8, 0.7164, 0.8, 0.7164, 0.7, 0.8059, 0.7, 0.7164, 0.8, 0.6268, 0.8, 0.6268, 0.7, 0.7164, 0.7, 0.6268, 0.8, 0.5373, 0.8, 0.5373, 0.7, 0.6268, 0.7, 0.5373, 0.8, 0.4477, 0.8, 0.4477, 0.7, 0.5373, 0.7, 0.4477, 0.8, 0.3582, 0.8, 0.3582, 0.7, 0.4477, 0.7, 0.3582, 0.8, 0.2686, 0.8, 0.2686, 0.7, 0.3582, 0.7, 0.2686, 0.8, 0.1791, 0.8, 0.1791, 0.7, 0.2686, 0.7, 0.1791, 0.8, 0.08955, 0.8, 0.08955, 0.7, 0.1791, 0.7, 0.08955, 0.8, 2.325e-06, 0.8, 2.325e-06, 0.7, 0.08955, 0.7, 0.8955, 0.7, 0.8059, 0.7, 0.8059, 0.6, 0.8955, 0.6, 0.8059, 0.7, 0.7164, 0.7, 0.7164, 0.6, 0.8059, 0.6, 0.7164, 0.7, 0.6268, 0.7, 0.6268, 0.6, 0.7164, 0.6, 0.6268, 0.7, 0.5373, 0.7, 0.5373, 0.6, 0.6268, 0.6, 0.5373, 0.7, 0.4477, 0.7, 0.4477, 0.6, 0.5373, 0.6, 0.4477, 0.7, 0.3582, 0.7, 0.3582, 0.6, 0.4477, 0.6, 0.3582, 0.7, 0.2686, 0.7, 0.2686, 0.6, 0.3582, 0.6, 0.2686, 0.7, 0.1791, 0.7, 0.1791, 0.6, 0.2686, 0.6, 0.1791, 0.7, 0.08955, 0.7, 0.08955, 0.6, 0.1791, 0.6, 0.08955, 0.7, 2.325e-06, 0.7, 2.325e-06, 0.6, 0.08955, 0.6, 0.8955, 0.6, 0.8059, 0.6, 0.8059, 0.5, 0.8955, 0.5, 0.8059, 0.6, 0.7164, 0.6, 0.7164, 0.5, 0.8059, 0.5, 0.7164, 0.6, 0.6268, 0.6, 0.6268, 0.5, 0.7164, 0.5, 0.6268, 0.6, 0.5373, 0.6, 0.5373, 0.5, 0.6268, 0.5, 0.5373, 0.6, 0.4477, 0.6, 0.4477, 0.5, 0.5373, 0.5, 0.4477, 0.6, 0.3582, 0.6, 0.3582, 0.5, 0.4477, 0.5, 0.3582, 0.6, 0.2686, 0.6, 0.2686, 0.5, 0.3582, 0.5, 0.2686, 0.6, 0.1791, 0.6, 0.1791, 0.5, 0.2686, 0.5, 0.1791, 0.6, 0.08955, 0.6, 0.08955, 0.5, 0.1791, 0.5, 0.08955, 0.6, 2.325e-06, 0.6, 2.325e-06, 0.5, 0.08955, 0.5, 0.8955, 0.5, 0.8059, 0.5, 0.8059, 0.4, 0.8955, 0.4, 0.8059, 0.5, 0.7164, 0.5, 0.7164, 0.4, 0.8059, 0.4, 0.7164, 0.5, 0.6268, 0.5, 0.6268, 0.4, 0.7164, 0.4, 0.6268, 0.5, 0.5373, 0.5, 0.5373, 0.4, 0.6268, 0.4, 0.5373, 0.5, 0.4477, 0.5, 0.4477, 0.4, 0.5373, 0.4, 0.4477, 0.5, 0.3582, 0.5, 0.3582, 0.4, 0.4477, 0.4, 0.3582, 0.5, 0.2686, 0.5, 0.2686, 0.4, 0.3582, 0.4, 0.2686, 0.5, 0.1791, 0.5, 0.1791, 0.4, 0.2686, 0.4, 0.1791, 0.5, 0.08955, 0.5, 0.08955, 0.4, 0.1791, 0.4, 0.08955, 0.5, 2.325e-06, 0.5, 2.325e-06, 0.4, 0.08955, 0.4, 0.8955, 0.4, 0.8059, 0.4, 0.8059, 0.3, 0.8955, 0.3, 0.8059, 0.4, 0.7164, 0.4, 0.7164, 0.3, 0.8059, 0.3, 0.7164, 0.4, 0.6268, 0.4, 0.6268, 0.3, 0.7164, 0.3, 0.6268, 0.4, 0.5373, 0.4, 0.5373, 0.3, 0.6268, 0.3, 0.5373, 0.4, 0.4477, 0.4, 0.4477, 0.3, 0.5373, 0.3, 0.4477, 0.4, 0.3582, 0.4, 0.3582, 0.3, 0.4477, 0.3, 0.3582, 0.4, 0.2686, 0.4, 0.2686, 0.3, 0.3582, 0.3, 0.2686, 0.4, 0.1791, 0.4, 0.1791, 0.3, 0.2686, 0.3, 0.1791, 0.4, 0.08955, 0.4, 0.08955, 0.3, 0.1791, 0.3, 0.08955, 0.4, 2.325e-06, 0.4, 2.325e-06, 0.3, 0.08955, 0.3, 0.8955, 0.3, 0.8059, 0.3, 0.8059, 0.2, 0.8955, 0.2, 0.8059, 0.3, 0.7164, 0.3, 0.7164, 0.2, 0.8059, 0.2, 0.7164, 0.3, 0.6268, 0.3, 0.6268, 0.2, 0.7164, 0.2, 0.6268, 0.3, 0.5373, 0.3, 0.5373, 0.2, 0.6268, 0.2, 0.5373, 0.3, 0.4477, 0.3, 0.4477, 0.2, 0.5373, 0.2, 0.4477, 0.3, 0.3582, 0.3, 0.3582, 0.2, 0.4477, 0.2, 0.3582, 0.3, 0.2686, 0.3, 0.2686, 0.2, 0.3582, 0.2, 0.2686, 0.3, 0.1791, 0.3, 0.1791, 0.2, 0.2686, 0.2, 0.1791, 0.3, 0.08955, 0.3, 0.08955, 0.2, 0.1791, 0.2, 0.08955, 0.3, 2.325e-06, 0.3, 2.325e-06, 0.2, 0.08955, 0.2, 0.8955, 0.2, 0.8059, 0.2, 0.8059, 0.1, 0.8955, 0.1, 0.8059, 0.2, 0.7164, 0.2, 0.7164, 0.1, 0.8059, 0.1, 0.7164, 0.2, 0.6268, 0.2, 0.6268, 0.1, 0.7164, 0.1, 0.6268, 0.2, 0.5373, 0.2, 0.5373, 0.1, 0.6268, 0.1, 0.5373, 0.2, 0.4477, 0.2, 0.4477, 0.1, 0.5373, 0.1, 0.4477, 0.2, 0.3582, 0.2, 0.3582, 0.1, 0.4477, 0.1, 0.3582, 0.2, 0.2686, 0.2, 0.2686, 0.1, 0.3582, 0.1, 0.2686, 0.2, 0.1791, 0.2, 0.1791, 0.1, 0.2686, 0.1, 0.1791, 0.2, 0.08955, 0.2, 0.08955, 0.1, 0.1791, 0.1, 0.08955, 0.2, 2.325e-06, 0.2, 2.325e-06, 0.1, 0.08955, 0.1, 0.8955, 0.1, 0.8059, 0.1, 0.8059, 2.503e-06, 0.8955, 2.503e-06, 0.8059, 0.1, 0.7164, 0.1, 0.7164, 2.503e-06, 0.8059, 2.503e-06, 0.7164, 0.1, 0.6268, 0.1, 0.6268, 2.503e-06, 0.7164, 2.503e-06, 0.6268, 0.1, 0.5373, 0.1, 0.5373, 2.503e-06, 0.6268, 2.503e-06, 0.5373, 0.1, 0.4477, 0.1, 0.4477, 2.503e-06, 0.5373, 2.503e-06, 0.4477, 0.1, 0.3582, 0.1, 0.3582, 2.503e-06, 0.4477, 2.503e-06, 0.3582, 0.1, 0.2686, 0.1, 0.2686, 2.503e-06, 0.3582, 2.503e-06, 0.2686, 0.1, 0.1791, 0.1, 0.1791, 2.503e-06, 0.2686, 2.503e-06, 0.1791, 0.1, 0.08955, 0.1, 0.08955, 2.503e-06, 0.1791, 2.503e-06, 0.08955, 0.1, 2.325e-06, 0.1, 2.325e-06, 2.444e-06, 0.08955, 2.503e-06])
me_mesh.materials.append(mat_lambert1)
me_mesh.update()
me_mesh.normals_split_custom_set([tuple(v) for v in zip(*[iter([0.5335, 0.1733, 0.8278, 0.4538, 0.3298, 0.8278, 0.7748, 0.563, 0.2875, 0.9109, 0.296, 0.2875, 0.4538, 0.3298, 0.8278, 0.3298, 0.4538, 0.8278, 0.563, 0.7748, 0.2875, 0.7748, 0.563, 0.2875, 0.3298, 0.4538, 0.8278, 0.1734, 0.5335, 0.8278, 0.2961, 0.9108, 0.2875, 0.563, 0.7748, 0.2875, 0.1734, 0.5335, 0.8278, -2.243e-07, 0.561, 0.8278, -4.524e-07, 0.9578, 0.2876, 0.2961, 0.9108, 0.2875, -2.243e-07, 0.561, 0.8278, -0.1734, 0.5335, 0.8278, -0.2961, 0.9108, 0.2875, -4.524e-07, 0.9578, 0.2876, -0.1734, 0.5335, 0.8278, -0.3298, 0.4538, 0.8278, -0.563, 0.7748, 0.2875, -0.2961, 0.9108, 0.2875, -0.3298, 0.4538, 0.8278, -0.4538, 0.3298, 0.8278, -0.7748, 0.563, 0.2875, -0.563, 0.7748, 0.2875, -0.4538, 0.3298, 0.8278, -0.5335, 0.1733, 0.8278, -0.9109, 0.296, 0.2875, -0.7748, 0.563, 0.2875, -0.5335, 0.1733, 0.8278, -0.561, -1.27e-05, 0.8278, -0.9578, -2.782e-05, 0.2875, -0.9109, 0.296, 0.2875, -0.561, -1.27e-05, 0.8278, -0.5335, -0.1733, 0.8278, -0.9109, -0.2959, 0.2875, -0.9578, -2.782e-05, 0.2875, -0.5335, -0.1733, 0.8278, -0.4538, -0.3297, 0.8278, -0.7749, -0.563, 0.2875, -0.9109, -0.2959, 0.2875, -0.4538, -0.3297, 0.8278, -0.3297, -0.4539, 0.8278, -0.5628, -0.775, 0.2875, -0.7749, -0.563, 0.2875, -0.3297, -0.4539, 0.8278, -0.1733, -0.5336, 0.8278, -0.2958, -0.911, 0.2875, -0.5628, -0.775, 0.2875, -0.1733, -0.5336, 0.8278, -1.197e-08, -0.561, 0.8278, -1.866e-08, -0.9578, 0.2874, -0.2958, -0.911, 0.2875, -1.197e-08, -0.561, 0.8278, 0.1733, -0.5336, 0.8278, 0.2958, -0.911, 0.2875, -1.866e-08, -0.9578, 0.2874, 0.1733, -0.5336, 0.8278, 0.3297, -0.4539, 0.8278, 0.5628, -0.775, 0.2875, 0.2958, -0.911, 0.2875, 0.3297, -0.4539, 0.8278, 0.4538, -0.3297, 0.8278, 0.7749, -0.563, 0.2875, 0.5628, -0.775, 0.2875, 0.4538, -0.3297, 0.8278, 0.5335, -0.1733, 0.8278, 0.9109, -0.2959, 0.2875, 0.7749, -0.563, 0.2875, 0.5335, -0.1733, 0.8278, 0.561, -1.281e-05, 0.8278, 0.9578, -2.776e-05, 0.2875, 0.9109, -0.2959, 0.2875, 0.561, -1.281e-05, 0.8278, 0.5335, 0.1733, 0.8278, 0.9109, 0.296, 0.2875, 0.9578, -2.776e-05, 0.2875, 4.782e-07, 2.654e-07, -1.0, 4.098e-07, 1.395e-07, -1.0, 2.049e-08, -5.867e-12, -1.0, 4.098e-07, 3.652e-07, -1.0, 4.782e-07, 2.654e-07, -1.0, 2.049e-08, -5.867e-12, -1.0, 1.366e-07, 4.294e-07, -1.0, 4.098e-07, 3.652e-07, -1.0, 2.049e-08, -5.867e-12, -1.0, 0.0, 4.515e-07, -1.0, 1.366e-07, 4.294e-07, -1.0, 2.049e-08, -5.867e-12, -1.0, 0.0, 4.294e-07, -1.0, 0.0, 4.515e-07, -1.0, 2.049e-08, -5.867e-12, -1.0, -1.366e-07, 3.652e-07, -1.0, 0.0, 4.294e-07, -1.0, 2.049e-08, -5.867e-12, -1.0, -4.098e-07, 2.654e-07, -1.0, -1.366e-07, 3.652e-07, -1.0, 2.049e-08, -5.867e-12, -1.0, -4.781e-07, 1.395e-07, -1.0, -4.098e-07, 2.654e-07, -1.0, 2.049e-08, -5.867e-12, -1.0, -4.099e-07, -4.249e-12, -1.0, -4.781e-07, 1.395e-07, -1.0, 2.049e-08, -5.867e-12, -1.0, -3.416e-07, -1.395e-07, -1.0, -4.099e-07, -4.249e-12, -1.0, 2.049e-08, -5.867e-12, -1.0, -2.732e-07, -2.654e-07, -1.0, -3.416e-07, -1.395e-07, -1.0, 2.049e-08, -5.867e-12, -1.0, -4.099e-07, -3.652e-07, -1.0, -2.732e-07, -2.654e-07, -1.0, 2.049e-08, -5.867e-12, -1.0, -2.732e-07, -4.294e-07, -1.0, -4.099e-07, -3.652e-07, -1.0, 2.049e-08, -5.867e-12, -1.0, 0.0, -4.515e-07, -1.0, -2.732e-07, -4.294e-07, -1.0, 2.049e-08, -5.867e-12, -1.0, 2.732e-07, -4.294e-07, -1.0, 0.0, -4.515e-07, -1.0, 2.049e-08, -5.867e-12, -1.0, 4.099e-07, -3.652e-07, -1.0, 2.732e-07, -4.294e-07, -1.0, 2.049e-08, -5.867e-12, -1.0, 2.732e-07, -2.654e-07, -1.0, 4.099e-07, -3.652e-07, -1.0, 2.049e-08, -5.867e-12, -1.0, 3.416e-07, -1.395e-07, -1.0, 2.732e-07, -2.654e-07, -1.0, 2.049e-08, -5.867e-12, -1.0, 4.099e-07, -4.478e-12, -1.0, 3.416e-07, -1.395e-07, -1.0, 2.049e-08, -5.867e-12, -1.0, 4.098e-07, 1.395e-07, -1.0, 4.099e-07, -4.478e-12, -1.0, 2.049e-08, -5.867e-12, -1.0, 0.7993, 0.2597, 0.542, 0.6799, 0.494, 0.542, 7.19e-07, -9.969e-07, 1.0, 0.6799, 0.494, 0.542, 0.494, 0.6799, 0.542, 7.19e-07, -9.969e-07, 1.0, 0.494, 0.6799, 0.542, 0.2597, 0.7993, 0.542, 7.19e-07, -9.969e-07, 1.0, 0.2597, 0.7993, 0.542, -4.552e-07, 0.8404, 0.542, 7.19e-07, -9.969e-07, 1.0, -4.552e-07, 0.8404, 0.542, -0.2597, 0.7993, 0.542, 7.19e-07, -9.969e-07, 1.0, -0.2597, 0.7993, 0.542, -0.494, 0.6799, 0.542, 7.19e-07, -9.969e-07, 1.0, -0.494, 0.6799, 0.542, -0.6799, 0.494, 0.542, 7.19e-07, -9.969e-07, 1.0, -0.6799, 0.494, 0.542, -0.7993, 0.2597, 0.542, 7.19e-07, -9.969e-07, 1.0, -0.7993, 0.2597, 0.542, -0.8404, 0.0, 0.542, 7.19e-07, -9.969e-07, 1.0, -0.8404, 0.0, 0.542, -0.7993, -0.2597, 0.542, 7.19e-07, -9.969e-07, 1.0, -0.7993, -0.2597, 0.542, -0.6799, -0.494, 0.542, 7.19e-07, -9.969e-07, 1.0, -0.6799, -0.494, 0.542, -0.494, -0.6799, 0.542, 7.19e-07, -9.969e-07, 1.0, -0.494, -0.6799, 0.542, -0.2597, -0.7993, 0.542, 7.19e-07, -9.969e-07, 1.0, -0.2597, -0.7993, 0.542, 4.047e-08, -0.8404, 0.542, 7.19e-07, -9.969e-07, 1.0, 4.047e-08, -0.8404, 0.542, 0.2597, -0.7993, 0.542, 7.19e-07, -9.969e-07, 1.0, 0.2597, -0.7993, 0.542, 0.494, -0.6799, 0.542, 7.19e-07, -9.969e-07, 1.0, 0.494, -0.6799, 0.542, 0.6799, -0.494, 0.542, 7.19e-07, -9.969e-07, 1.0, 0.6799, -0.494, 0.542, 0.7993, -0.2597, 0.542, 7.19e-07, -9.969e-07, 1.0, 0.7993, -0.2597, 0.542, 0.8404, 0.0, 0.542, 7.19e-07, -9.969e-07, 1.0, 0.8404, 0.0, 0.542, 0.7993, 0.2597, 0.542, 7.19e-07, -9.969e-07, 1.0, 0.4538, 0.3298, 0.8278, 0.5335, 0.1733, 0.8278, 0.481, 0.1563, 0.8627, 0.4091, 0.2973, 0.8627, 0.3298, 0.4538, 0.8278, 0.4538, 0.3298, 0.8278, 0.4091, 0.2973, 0.8627, 0.2973, 0.4091, 0.8627, 0.1734, 0.5335, 0.8278, 0.3298, 0.4538, 0.8278, 0.2973, 0.4091, 0.8627, 0.1563, 0.481, 0.8627, -2.243e-07, 0.561, 0.8278, 0.1734, 0.5335, 0.8278, 0.1563, 0.481, 0.8627, -3.905e-08, 0.5057, 0.8627, -0.1734, 0.5335, 0.8278, -2.243e-07, 0.561, 0.8278, -3.905e-08, 0.5057, 0.8627, -0.1563, 0.481, 0.8627, -0.3298, 0.4538, 0.8278, -0.1734, 0.5335, 0.8278, -0.1563, 0.481, 0.8627, -0.2973, 0.4091, 0.8627, -0.4538, 0.3298, 0.8278, -0.3298, 0.4538, 0.8278, -0.2973, 0.4091, 0.8627, -0.4091, 0.2973, 0.8627, -0.5335, 0.1733, 0.8278, -0.4538, 0.3298, 0.8278, -0.4091, 0.2973, 0.8627, -0.481, 0.1563, 0.8627, -0.561, -1.27e-05, 0.8278, -0.5335, 0.1733, 0.8278, -0.481, 0.1563, 0.8627, -0.5057, -8.081e-06, 0.8627, -0.5335, -0.1733, 0.8278, -0.561, -1.27e-05, 0.8278, -0.5057, -8.081e-06, 0.8627, -0.481, -0.1563, 0.8627, -0.4538, -0.3297, 0.8278, -0.5335, -0.1733, 0.8278, -0.481, -0.1563, 0.8627, -0.4092, -0.2973, 0.8627, -0.3297, -0.4539, 0.8278, -0.4538, -0.3297, 0.8278, -0.4092, -0.2973, 0.8627, -0.2972, -0.4092, 0.8627, -0.1733, -0.5336, 0.8278, -0.3297, -0.4539, 0.8278, -0.2972, -0.4092, 0.8627, -0.1563, -0.481, 0.8627, -1.197e-08, -0.561, 0.8278, -0.1733, -0.5336, 0.8278, -0.1563, -0.481, 0.8627, 1.041e-08, -0.5057, 0.8627, 0.1733, -0.5336, 0.8278, -1.197e-08, -0.561, 0.8278, 1.041e-08, -0.5057, 0.8627, 0.1563, -0.481, 0.8627, 0.3297, -0.4539, 0.8278, 0.1733, -0.5336, 0.8278, 0.1563, -0.481, 0.8627, 0.2972, -0.4092, 0.8627, 0.4538, -0.3297, 0.8278, 0.3297, -0.4539, 0.8278, 0.2972, -0.4092, 0.8627, 0.4092, -0.2973, 0.8627, 0.5335, -0.1733, 0.8278, 0.4538, -0.3297, 0.8278, 0.4092, -0.2973, 0.8627, 0.481, -0.1563, 0.8627, 0.561, -1.281e-05, 0.8278, 0.5335, -0.1733, 0.8278, 0.481, -0.1563, 0.8627, 0.5057, -8.355e-06, 0.8627, 0.5335, 0.1733, 0.8278, 0.561, -1.281e-05, 0.8278, 0.5057, -8.355e-06, 0.8627, 0.481, 0.1563, 0.8627, 0.809, 0.5878, 0.0, 0.9511, 0.309, 0.0, 0.9511, 0.309, 0.0, 0.809, 0.5878, 0.0, 0.5878, 0.809, 0.0, 0.809, 0.5878, 0.0, 0.809, 0.5878, 0.0, 0.5878, 0.809, 0.0, 0.309, 0.9511, 0.0, 0.5878, 0.809, 0.0, 0.5878, 0.809, 0.0, 0.309, 0.9511, 0.0, -7.684e-08, 1.0, 0.0, 0.309, 0.9511, 0.0, 0.309, 0.9511, 0.0, -7.684e-08, 1.0, 0.0, -0.309, 0.9511, 0.0, -7.684e-08, 1.0, 0.0, -7.684e-08, 1.0, 0.0, -0.309, 0.9511, 0.0, -0.5878, 0.809, 0.0, -0.309, 0.9511, 0.0, -0.309, 0.9511, 0.0, -0.5878, 0.809, 0.0, -0.809, 0.5878, 0.0, -0.5878, 0.809, 0.0, -0.5878, 0.809, 0.0, -0.809, 0.5878, 0.0, -0.9511, 0.309, 0.0, -0.809, 0.5878, 0.0, -0.809, 0.5878, 0.0, -0.9511, 0.309, 0.0, -1.0, -1.021e-05, 0.0, -0.9511, 0.309, 0.0, -0.9511, 0.309, 0.0, -1.0, -1.021e-05, 0.0, -0.9511, -0.309, 0.0, -1.0, -1.021e-05, 0.0, -1.0, -1.021e-05, 0.0, -0.9511, -0.309, 0.0, -0.809, -0.5878, 0.0, -0.9511, -0.309, 0.0, -0.9511, -0.309, 0.0, -0.809, -0.5878, 0.0, -0.5878, -0.809, 0.0, -0.809, -0.5878, 0.0, -0.809, -0.5878, 0.0, -0.5878, -0.809, 0.0, -0.309, -0.9511, 0.0, -0.5878, -0.809, 0.0, -0.5878, -0.809, 0.0, -0.309, -0.9511, 0.0, 6.243e-08, -1.0, 0.0, -0.309, -0.9511, 0.0, -0.309, -0.9511, 0.0, 6.243e-08, -1.0, 0.0, 0.309, -0.9511, 0.0, 6.243e-08, -1.0, 0.0, 6.243e-08, -1.0, 0.0, 0.309, -0.9511, 0.0, 0.5878, -0.809, 7.17e-07, 0.309, -0.9511, 0.0, 0.309, -0.9511, 0.0, 0.5878, -0.809, 7.17e-07, 0.809, -0.5878, 7.17e-07, 0.5878, -0.809, 7.17e-07, 0.5878, -0.809, 7.17e-07, 0.809, -0.5878, 7.17e-07, 0.9511, -0.309, -1.793e-07, 0.809, -0.5878, 7.17e-07, 0.809, -0.5878, 7.17e-07, 0.9511, -0.309, -1.793e-07, 1.0, -1.092e-05, -1.793e-07, 0.9511, -0.309, -1.793e-07, 0.9511, -0.309, -1.793e-07, 1.0, -1.092e-05, -1.793e-07, 0.9511, 0.309, 0.0, 1.0, -1.092e-05, -1.793e-07, 1.0, -1.092e-05, -1.793e-07, 0.9511, 0.309, 0.0, 0.5711, 0.1856, 0.7996, 0.4859, 0.353, 0.7996, 0.7704, 0.5597, 0.3055, 0.9056, 0.2942, 0.3055, 0.4859, 0.353, 0.7996, 0.3529, 0.4859, 0.7996, 0.5596, 0.7704, 0.3055, 0.7704, 0.5597, 0.3055, 0.3529, 0.4859, 0.7996, 0.1855, 0.5712, 0.7996, 0.294, 0.9057, 0.3054, 0.5596, 0.7704, 0.3055, 0.1855, 0.5712, 0.7996, -9.36e-08, 0.6005, 0.7996, -4.981e-07, 0.9522, 0.3054, 0.294, 0.9057, 0.3054, -9.36e-08, 0.6005, 0.7996, -0.1855, 0.5712, 0.7996, -0.294, 0.9057, 0.3054, -4.981e-07, 0.9522, 0.3054, -0.1855, 0.5712, 0.7996, -0.3529, 0.4859, 0.7996, -0.5596, 0.7704, 0.3055, -0.294, 0.9057, 0.3054, -0.3529, 0.4859, 0.7996, -0.4859, 0.353, 0.7996, -0.7704, 0.5597, 0.3055, -0.5596, 0.7704, 0.3055, -0.4859, 0.353, 0.7996, -0.5711, 0.1856, 0.7996, -0.9056, 0.2942, 0.3055, -0.7704, 0.5597, 0.3055, -0.5711, 0.1856, 0.7996, -0.6005, 1.35e-05, 0.7996, -0.9522, 2.789e-05, 0.3055, -0.9056, 0.2942, 0.3055, -0.6005, 1.35e-05, 0.7996, -0.5711, -0.1856, 0.7996, -0.9056, -0.2943, 0.3055, -0.9522, 2.789e-05, 0.3055, -0.5711, -0.1856, 0.7996, -0.4858, -0.353, 0.7996, -0.7703, -0.5598, 0.3055, -0.9056, -0.2943, 0.3055, -0.4858, -0.353, 0.7996, -0.353, -0.4858, 0.7996, -0.5598, -0.7703, 0.3055, -0.7703, -0.5598, 0.3055, -0.353, -0.4858, 0.7996, -0.1856, -0.5711, 0.7996, -0.2944, -0.9055, 0.3055, -0.5598, -0.7703, 0.3055, -0.1856, -0.5711, 0.7996, 1.406e-07, -0.6005, 0.7996, -1.397e-08, -0.9522, 0.3056, -0.2944, -0.9055, 0.3055, 1.406e-07, -0.6005, 0.7996, 0.1856, -0.5711, 0.7996, 0.2944, -0.9055, 0.3055, -1.397e-08, -0.9522, 0.3056, 0.1856, -0.5711, 0.7996, 0.353, -0.4858, 0.7996, 0.5598, -0.7703, 0.3055, 0.2944, -0.9055, 0.3055, 0.353, -0.4858, 0.7996, 0.4858, -0.353, 0.7996, 0.7703, -0.5598, 0.3055, 0.5598, -0.7703, 0.3055, 0.4858, -0.353, 0.7996, 0.5711, -0.1856, 0.7996, 0.9056, -0.2943, 0.3055, 0.7703, -0.5598, 0.3055, 0.5711, -0.1856, 0.7996, 0.6005, 1.347e-05, 0.7996, 0.9522, 2.789e-05, 0.3055, 0.9056, -0.2943, 0.3055, 0.6005, 1.347e-05, 0.7996, 0.5711, 0.1856, 0.7996, 0.9056, 0.2942, 0.3055, 0.9522, 2.789e-05, 0.3055, 1.071e-06, 7.837e-07, -1.0, 1.285e-06, 4.12e-07, -1.0, -4.66e-13, 1.714e-11, -1.0, 8.567e-07, 1.079e-06, -1.0, 1.071e-06, 7.837e-07, -1.0, -4.66e-13, 1.714e-11, -1.0, 4.284e-07, 1.268e-06, -1.0, 8.567e-07, 1.079e-06, -1.0, -4.66e-13, 1.714e-11, -1.0, 0.0, 1.333e-06, -1.0, 4.284e-07, 1.268e-06, -1.0, -4.66e-13, 1.714e-11, -1.0, -5.711e-07, 1.268e-06, -1.0, 0.0, 1.333e-06, -1.0, -4.66e-13, 1.714e-11, -1.0, -9.995e-07, 1.079e-06, -1.0, -5.711e-07, 1.268e-06, -1.0, -4.66e-13, 1.714e-11, -1.0, -9.994e-07, 7.837e-07, -1.0, -9.995e-07, 1.079e-06, -1.0, -4.66e-13, 1.714e-11, -1.0, -1.214e-06, 4.12e-07, -1.0, -9.994e-07, 7.837e-07, -1.0, -4.66e-13, 1.714e-11, -1.0, -1.356e-06, 1.168e-11, -1.0, -1.214e-06, 4.12e-07, -1.0, -4.66e-13, 1.714e-11, -1.0, -1.356e-06, -4.12e-07, -1.0, -1.356e-06, 1.168e-11, -1.0, -4.66e-13, 1.714e-11, -1.0, -1.071e-06, -7.837e-07, -1.0, -1.356e-06, -4.12e-07, -1.0, -4.66e-13, 1.714e-11, -1.0, -7.139e-07, -1.079e-06, -1.0, -1.071e-06, -7.837e-07, -1.0, -4.66e-13, 1.714e-11, -1.0, -2.856e-07, -1.268e-06, -1.0, -7.139e-07, -1.079e-06, -1.0, -4.66e-13, 1.714e-11, -1.0, 0.0, -1.333e-06, -1.0, -2.856e-07, -1.268e-06, -1.0, -4.66e-13, 1.714e-11, -1.0, 2.856e-07, -1.268e-06, -1.0, 0.0, -1.333e-06, -1.0, -4.66e-13, 1.714e-11, -1.0, 7.139e-07, -1.079e-06, -1.0, 2.856e-07, -1.268e-06, -1.0, -4.66e-13, 1.714e-11, -1.0, 1.142e-06, -7.837e-07, -1.0, 7.139e-07, -1.079e-06, -1.0, -4.66e-13, 1.714e-11, -1.0, 1.428e-06, -4.12e-07, -1.0, 1.142e-06, -7.837e-07, -1.0, -4.66e-13, 1.714e-11, -1.0, 1.356e-06, 9.489e-12, -1.0, 1.428e-06, -4.12e-07, -1.0, -4.66e-13, 1.714e-11, -1.0, 1.285e-06, 4.12e-07, -1.0, 1.356e-06, 9.489e-12, -1.0, -4.66e-13, 1.714e-11, -1.0, 0.7993, 0.2597, 0.542, 0.6799, 0.494, 0.542, -3.473e-06, 2.727e-06, 1.0, 0.6799, 0.494, 0.542, 0.494, 0.6799, 0.542, -3.473e-06, 2.727e-06, 1.0, 0.494, 0.6799, 0.542, 0.2597, 0.7993, 0.542, -3.473e-06, 2.727e-06, 1.0, 0.2597, 0.7993, 0.542, -1.275e-06, 0.8404, 0.542, -3.473e-06, 2.727e-06, 1.0, -1.275e-06, 0.8404, 0.542, -0.2597, 0.7993, 0.542, -3.473e-06, 2.727e-06, 1.0, -0.2597, 0.7993, 0.542, -0.494, 0.6799, 0.542, -3.473e-06, 2.727e-06, 1.0, -0.494, 0.6799, 0.542, -0.6799, 0.494, 0.542, -3.473e-06, 2.727e-06, 1.0, -0.6799, 0.494, 0.542, -0.7993, 0.2597, 0.542, -3.473e-06, 2.727e-06, 1.0, -0.7993, 0.2597, 0.542, -0.8404, -3.288e-06, 0.5419, -3.473e-06, 2.727e-06, 1.0, -0.8404, -3.288e-06, 0.5419, -0.7993, -0.2597, 0.542, -3.473e-06, 2.727e-06, 1.0, -0.7993, -0.2597, 0.542, -0.6799, -0.494, 0.542, -3.473e-06, 2.727e-06, 1.0, -0.6799, -0.494, 0.542, -0.494, -0.6799, 0.542, -3.473e-06, 2.727e-06, 1.0, -0.494, -0.6799, 0.542, -0.2597, -0.7993, 0.542, -3.473e-06, 2.727e-06, 1.0, -0.2597, -0.7993, 0.542, 5.615e-07, -0.8404, 0.542, -3.473e-06, 2.727e-06, 1.0, 5.615e-07, -0.8404, 0.542, 0.2597, -0.7993, 0.542, -3.473e-06, 2.727e-06, 1.0, 0.2597, -0.7993, 0.542, 0.494, -0.6799, 0.542, -3.473e-06, 2.727e-06, 1.0, 0.494, -0.6799, 0.542, 0.6799, -0.494, 0.542, -3.473e-06, 2.727e-06, 1.0, 0.6799, -0.494, 0.542, 0.7993, -0.2597, 0.542, -3.473e-06, 2.727e-06, 1.0, 0.7993, -0.2597, 0.542, 0.8404, 3.288e-06, 0.5419, -3.473e-06, 2.727e-06, 1.0, 0.8404, 3.288e-06, 0.5419, 0.7993, 0.2597, 0.542, -3.473e-06, 2.727e-06, 1.0, 0.4859, 0.353, 0.7996, 0.5711, 0.1856, 0.7996, 0.5298, 0.1721, 0.8305, 0.4506, 0.3274, 0.8305, 0.3529, 0.4859, 0.7996, 0.4859, 0.353, 0.7996, 0.4506, 0.3274, 0.8305, 0.3274, 0.4506, 0.8305, 0.1855, 0.5712, 0.7996, 0.3529, 0.4859, 0.7996, 0.3274, 0.4506, 0.8305, 0.1721, 0.5298, 0.8305, -9.36e-08, 0.6005, 0.7996, 0.1855, 0.5712, 0.7996, 0.1721, 0.5298, 0.8305, 2.752e-07, 0.557, 0.8305, -0.1855, 0.5712, 0.7996, -9.36e-08, 0.6005, 0.7996, 2.752e-07, 0.557, 0.8305, -0.1721, 0.5298, 0.8305, -0.3529, 0.4859, 0.7996, -0.1855, 0.5712, 0.7996, -0.1721, 0.5298, 0.8305, -0.3274, 0.4506, 0.8305, -0.4859, 0.353, 0.7996, -0.3529, 0.4859, 0.7996, -0.3274, 0.4506, 0.8305, -0.4506, 0.3274, 0.8305, -0.5711, 0.1856, 0.7996, -0.4859, 0.353, 0.7996, -0.4506, 0.3274, 0.8305, -0.5298, 0.1721, 0.8305, -0.6005, 1.35e-05, 0.7996, -0.5711, 0.1856, 0.7996, -0.5298, 0.1721, 0.8305, -0.557, 8.993e-06, 0.8305, -0.5711, -0.1856, 0.7996, -0.6005, 1.35e-05, 0.7996, -0.557, 8.993e-06, 0.8305, -0.5297, -0.1721, 0.8305, -0.4858, -0.353, 0.7996, -0.5711, -0.1856, 0.7996, -0.5297, -0.1721, 0.8305, -0.4506, -0.3274, 0.8305, -0.353, -0.4858, 0.7996, -0.4858, -0.353, 0.7996, -0.4506, -0.3274, 0.8305, -0.3274, -0.4506, 0.8305, -0.1856, -0.5711, 0.7996, -0.353, -0.4858, 0.7996, -0.3274, -0.4506, 0.8305, -0.1721, -0.5298, 0.8305, 1.406e-07, -0.6005, 0.7996, -0.1856, -0.5711, 0.7996, -0.1721, -0.5298, 0.8305, 3.011e-07, -0.557, 0.8305, 0.1856, -0.5711, 0.7996, 1.406e-07, -0.6005, 0.7996, 3.011e-07, -0.557, 0.8305, 0.1721, -0.5298, 0.8305, 0.353, -0.4858, 0.7996, 0.1856, -0.5711, 0.7996, 0.1721, -0.5298, 0.8305, 0.3274, -0.4506, 0.8305, 0.4858, -0.353, 0.7996, 0.353, -0.4858, 0.7996, 0.3274, -0.4506, 0.8305, 0.4506, -0.3274, 0.8305, 0.5711, -0.1856, 0.7996, 0.4858, -0.353, 0.7996, 0.4506, -0.3274, 0.8305, 0.5298, -0.1721, 0.8305, 0.6005, 1.347e-05, 0.7996, 0.5711, -0.1856, 0.7996, 0.5298, -0.1721, 0.8305, 0.557, 8.951e-06, 0.8305, 0.5711, 0.1856, 0.7996, 0.6005, 1.347e-05, 0.7996, 0.557, 8.951e-06, 0.8305, 0.5298, 0.1721, 0.8305, 0.809, 0.5878, 0.0, 0.9511, 0.309, 0.0, 0.9511, 0.309, 0.0, 0.809, 0.5878, 0.0, 0.5878, 0.809, 0.0, 0.809, 0.5878, 0.0, 0.809, 0.5878, 0.0, 0.5878, 0.809, 0.0, 0.309, 0.9511, 0.0, 0.5878, 0.809, 0.0, 0.5878, 0.809, 0.0, 0.309, 0.9511, 0.0, -8.644e-08, 1.0, 0.0, 0.309, 0.9511, 0.0, 0.309, 0.9511, 0.0, -8.644e-08, 1.0, 0.0, -0.309, 0.9511, 0.0, -8.644e-08, 1.0, 0.0, -8.644e-08, 1.0, 0.0, -0.309, 0.9511, 0.0, -0.5878, 0.809, 0.0, -0.309, 0.9511, 0.0, -0.309, 0.9511, 0.0, -0.5878, 0.809, 0.0, -0.809, 0.5878, 0.0, -0.5878, 0.809, 0.0, -0.5878, 0.809, 0.0, -0.809, 0.5878, 0.0, -0.9511, 0.309, 0.0, -0.809, 0.5878, 0.0, -0.809, 0.5878, 0.0, -0.9511, 0.309, 0.0, -1.0, 1.049e-05, 0.0, -0.9511, 0.309, 0.0, -0.9511, 0.309, 0.0, -1.0, 1.049e-05, 0.0, -0.9511, -0.309, 0.0, -1.0, 1.049e-05, 0.0, -1.0, 1.049e-05, 0.0, -0.9511, -0.309, 0.0, -0.809, -0.5878, 0.0, -0.9511, -0.309, 0.0, -0.9511, -0.309, 0.0, -0.809, -0.5878, 0.0, -0.5878, -0.809, 0.0, -0.809, -0.5878, 0.0, -0.809, -0.5878, 0.0, -0.5878, -0.809, 0.0, -0.309, -0.9511, 0.0, -0.5878, -0.809, 0.0, -0.5878, -0.809, 0.0, -0.309, -0.9511, 0.0, 5.282e-08, -1.0, 0.0, -0.309, -0.9511, 0.0, -0.309, -0.9511, 0.0, 5.282e-08, -1.0, 0.0, 0.309, -0.9511, 0.0, 5.282e-08, -1.0, 0.0, 5.282e-08, -1.0, 0.0, 0.309, -0.9511, 0.0, 0.5878, -0.809, 0.0, 0.309, -0.9511, 0.0, 0.309, -0.9511, 0.0, 0.5878, -0.809, 0.0, 0.809, -0.5878, 0.0, 0.5878, -0.809, 0.0, 0.5878, -0.809, 0.0, 0.809, -0.5878, 0.0, 0.9511, -0.309, 0.0, 0.809, -0.5878, 0.0, 0.809, -0.5878, 0.0, 0.9511, -0.309, 0.0, 1.0, 1.018e-05, 0.0, 0.9511, -0.309, 0.0, 0.9511, -0.309, 0.0, 1.0, 1.018e-05, 0.0, 0.9511, 0.309, 0.0, 1.0, 1.018e-05, 0.0, 1.0, 1.018e-05, 0.0, 0.9511, 0.309, 0.0, 0.3939, -0.4501, -0.8014, 0.3934, -0.3653, -0.8437, 0.309, -0.2323, -0.9223, 0.3561, -0.309, -0.8819, 0.3934, -0.3653, -0.8437, 0.2539, -0.1714, -0.9519, 0.171, -0.1068, -0.9795, 0.309, -0.2323, -0.9223, 0.2539, -0.1714, -0.9519, 0.01747, -0.08885, -0.9959, 0.01753, -0.05023, -0.9986, 0.171, -0.1068, -0.9795, 0.01747, -0.08885, -0.9959, 0.0307, -0.1441, -0.9891, 0.04001, -0.05708, -0.9976, 0.01753, -0.05023, -0.9986, 0.0307, -0.1441, -0.9891, 0.0246, -0.1712, -0.9849, 0.01204, -0.05366, -0.9985, 0.04001, -0.05708, -0.9976, 0.0246, -0.1712, -0.9849, -0.01245, -0.1003, -0.9949, -0.01146, -0.04692, -0.9988, 0.01204, -0.05366, -0.9985, -0.01245, -0.1003, -0.9949, 0.01555, -0.03714, -0.9992, 0.006118, -0.04386, -0.999, -0.01146, -0.04692, -0.9988, 0.01555, -0.03714, -0.9992, -0.1545, -0.1007, -0.9828, -0.1302, -0.06012, -0.9897, 0.006118, -0.04386, -0.999, -0.1545, -0.1007, -0.9828, -0.3292, -0.2118, -0.9202, -0.2638, -0.115, -0.9577, -0.1302, -0.06012, -0.9897, -0.3292, -0.2118, -0.9202, -0.3894, -0.2416, -0.8888, -0.3417, -0.1562, -0.9268, -0.2638, -0.115, -0.9577, 0.3561, -0.309, -0.8819, 0.309, -0.2323, -0.9223, 0.1415, -0.1029, -0.9846, 0.1848, -0.1558, -0.9704, 0.309, -0.2323, -0.9223, 0.171, -0.1068, -0.9795, 0.05809, -0.03076, -0.9978, 0.1415, -0.1029, -0.9846, 0.171, -0.1068, -0.9795, 0.01753, -0.05023, -0.9986, -0.01069, 0.007165, -0.9999, 0.05809, -0.03076, -0.9978, 0.01753, -0.05023, -0.9986, 0.04001, -0.05708, -0.9976, 0.02413, 0.04257, -0.9988, -0.01069, 0.007165, -0.9999, 0.04001, -0.05708, -0.9976, 0.01204, -0.05366, -0.9985, 0.0197, 0.04557, -0.9988, 0.02413, 0.04257, -0.9988, 0.01204, -0.05366, -0.9985, -0.01146, -0.04692, -0.9988, 0.01371, 0.01619, -0.9998, 0.0197, 0.04557, -0.9988, -0.01146, -0.04692, -0.9988, 0.006118, -0.04386, -0.999, 3.246e-08, 3.366e-08, -1.0, 0.01371, 0.01619, -0.9998, 0.006118, -0.04386, -0.999, -0.1302, -0.06012, -0.9897, -0.08983, -0.009961, -0.9959, 3.246e-08, 3.366e-08, -1.0, -0.1302, -0.06012, -0.9897, -0.2638, -0.115, -0.9577, -0.1535, -0.05829, -0.9864, -0.08983, -0.009961, -0.9959, -0.2638, -0.115, -0.9577, -0.3417, -0.1562, -0.9268, -0.2039, -0.09785, -0.9741, -0.1535, -0.05829, -0.9864, 0.1848, -0.1558, -0.9704, 0.1415, -0.1029, -0.9846, 0.01023, -0.05521, -0.9984, -0.009874, -0.09016, -0.9959, 0.1415, -0.1029, -0.9846, 0.05809, -0.03076, -0.9978, 0.04969, -0.03331, -0.9982, 0.01023, -0.05521, -0.9984, 0.05809, -0.03076, -0.9978, -0.01069, 0.007165, -0.9999, -0.04013, -0.04718, -0.9981, 0.04969, -0.03331, -0.9982, -0.01069, 0.007165, -0.9999, 0.02413, 0.04257, -0.9988, -0.0349, -0.02339, -0.9991, -0.04013, -0.04718, -0.9981, 0.02413, 0.04257, -0.9988, 0.0197, 0.04557, -0.9988, 0.03933, 5.938e-09, -0.9992, -0.0349, -0.02339, -0.9991, 0.0197, 0.04557, -0.9988, 0.01371, 0.01619, -0.9998, 0.01888, 0.01265, -0.9997, 0.03933, 5.938e-09, -0.9992, 0.01371, 0.01619, -0.9998, 3.246e-08, 3.366e-08, -1.0, 2.257e-08, 0.02533, -0.9997, 0.01888, 0.01265, -0.9997, 3.246e-08, 3.366e-08, -1.0, -0.08983, -0.009961, -0.9959, -0.03758, 0.0001276, -0.9993, 2.257e-08, 0.02533, -0.9997, -0.08983, -0.009961, -0.9959, -0.1535, -0.05829, -0.9864, -0.03588, -0.06303, -0.9974, -0.03758, 0.0001276, -0.9993, -0.1535, -0.05829, -0.9864, -0.2039, -0.09785, -0.9741, -0.03353, -0.1014, -0.9943, -0.03588, -0.06303, -0.9974, -0.009874, -0.09016, -0.9959, 0.01023, -0.05521, -0.9984, -0.01568, -0.007201, -0.9999, -0.06889, 0.0108, -0.9976, 0.01023, -0.05521, -0.9984, 0.04969, -0.03331, -0.9982, 0.0695, -0.0253, -0.9973, -0.01568, -0.007201, -0.9999, 0.04969, -0.03331, -0.9982, -0.04013, -0.04718, -0.9981, -0.03858, -0.02586, -0.9989, 0.0695, -0.0253, -0.9973, -0.04013, -0.04718, -0.9981, -0.0349, -0.02339, -0.9991, -0.07045, -0.02693, -0.9972, -0.03858, -0.02586, -0.9989, -0.0349, -0.02339, -0.9991, 0.03933, 5.938e-09, -0.9992, 0.01965, -0.01317, -0.9997, -0.07045, -0.02693, -0.9972, 0.03933, 5.938e-09, -0.9992, 0.01888, 0.01265, -0.9997, -0.02438, 0.01634, -0.9996, 0.01965, -0.01317, -0.9997, 0.01888, 0.01265, -0.9997, 2.257e-08, 0.02533, -0.9997, -2.616e-08, 0.03274, -0.9995, -0.02438, 0.01634, -0.9996, 2.257e-08, 0.02533, -0.9997, -0.03758, 0.0001276, -0.9993, 0.02438, 0.01634, -0.9996, -2.616e-08, 0.03274, -0.9995, -0.03758, 0.0001276, -0.9993, -0.03588, -0.06303, -0.9974, 0.04547, -0.01667, -0.9988, 0.02438, 0.01634, -0.9996, -0.03588, -0.06303, -0.9974, -0.03353, -0.1014, -0.9943, 0.09129, -0.03297, -0.9953, 0.04547, -0.01667, -0.9988, -0.06889, 0.0108, -0.9976, -0.01568, -0.007201, -0.9999, 0.03709, 0.04296, -0.9984, 0.03725, 0.06041, -0.9975, -0.01568, -0.007201, -0.9999, 0.0695, -0.0253, -0.9973, 0.01218, 0.06396, -0.9979, 0.03709, 0.04296, -0.9984, 0.0695, -0.0253, -0.9973, -0.03858, -0.02586, -0.9989, -0.03378, 0.1009, -0.9943, 0.01218, 0.06396, -0.9979, -0.03858, -0.02586, -0.9989, -0.07045, -0.02693, -0.9972, -0.01121, 0.05927, -0.9982, -0.03378, 0.1009, -0.9943, -0.07045, -0.02693, -0.9972, 0.01965, -0.01317, -0.9997, 0.01521, 0.01019, -0.9998, -0.01121, 0.05927, -0.9982, 0.01965, -0.01317, -0.9997, -0.02438, 0.01634, -0.9996, -0.04914, 1.307e-08, -0.9988, 0.01521, 0.01019, -0.9998, -0.02438, 0.01634, -0.9996, -2.616e-08, 0.03274, -0.9995, -4.854e-08, 2.063e-08, -1.0, -0.04914, 1.307e-08, -0.9988, -2.616e-08, 0.03274, -0.9995, 0.02438, 0.01634, -0.9996, 0.04881, 7.131e-09, -0.9988, -4.854e-08, 2.063e-08, -1.0, 0.02438, 0.01634, -0.9996, 0.04547, -0.01667, -0.9988, 0.03492, 0.02371, -0.9991, 0.04881, 7.131e-09, -0.9988, 0.04547, -0.01667, -0.9988, 0.09129, -0.03297, -0.9953, 0.07035, 0.04725, -0.9964, 0.03492, 0.02371, -0.9991, 0.03725, 0.06041, -0.9975, 0.03709, 0.04296, -0.9984, 0.07424, 0.03258, -0.9967, 0.1853, 0.03866, -0.9819, 0.03709, 0.04296, -0.9984, 0.01218, 0.06396, -0.9979, -0.02178, 0.008261, -0.9997, 0.07424, 0.03258, -0.9967, 0.01218, 0.06396, -0.9979, -0.03378, 0.1009, -0.9943, -0.01098, -0.02004, -0.9997, -0.02178, 0.008261, -0.9997, -0.03378, 0.1009, -0.9943, -0.01121, 0.05927, -0.9982, 0.04415, -0.03183, -0.9985, -0.01098, -0.02004, -0.9997, -0.01121, 0.05927, -0.9982, 0.01521, 0.01019, -0.9998, 0.03076, -0.03051, -0.9991, 0.04415, -0.03183, -0.9985, 0.01521, 0.01019, -0.9998, -0.04914, 1.307e-08, -0.9988, -0.05803, -0.02402, -0.998, 0.03076, -0.03051, -0.9991, -0.04914, 1.307e-08, -0.9988, -4.854e-08, 2.063e-08, -1.0, 0.0172, -0.02948, -0.9994, -0.05803, -0.02402, -0.998, -4.854e-08, 2.063e-08, -1.0, 0.04881, 7.131e-09, -0.9988, 0.03543, -0.03209, -0.9989, 0.0172, -0.02948, -0.9994, 0.04881, 7.131e-09, -0.9988, 0.03492, 0.02371, -0.9991, -0.03884, 0.002748, -0.9992, 0.03543, -0.03209, -0.9989, 0.03492, 0.02371, -0.9991, 0.07035, 0.04725, -0.9964, -0.04335, 0.02844, -0.9987, -0.03884, 0.002748, -0.9992, 0.1853, 0.03866, -0.9819, 0.07424, 0.03258, -0.9967, 0.08644, -0.02477, -0.9959, 0.2071, -0.02356, -0.978, 0.07424, 0.03258, -0.9967, -0.02178, 0.008261, -0.9997, 0.02647, -0.04153, -0.9988, 0.08644, -0.02477, -0.9959, -0.02178, 0.008261, -0.9997, -0.01098, -0.02004, -0.9997, 0.003827, -0.0531, -0.9986, 0.02647, -0.04153, -0.9988, -0.01098, -0.02004, -0.9997, 0.04415, -0.03183, -0.9985, 0.03588, -0.04791, -0.9982, 0.003827, -0.0531, -0.9986, 0.04415, -0.03183, -0.9985, 0.03076, -0.03051, -0.9991, 0.008516, -0.02854, -0.9996, 0.03588, -0.04791, -0.9982, 0.03076, -0.03051, -0.9991, -0.05803, -0.02402, -0.998, -0.08433, -0.00267, -0.9964, 0.008516, -0.02854, -0.9996, -0.05803, -0.02402, -0.998, 0.0172, -0.02948, -0.9994, 0.04068, 0.004397, -0.9992, -0.08433, -0.00267, -0.9964, 0.0172, -0.02948, -0.9994, 0.03543, -0.03209, -0.9989, 0.02182, -2.709e-09, -0.9998, 0.04068, 0.004397, -0.9992, 0.03543, -0.03209, -0.9989, -0.03884, 0.002748, -0.9992, -0.0849, 0.005098, -0.9964, 0.02182, -2.709e-09, -0.9998, -0.03884, 0.002748, -0.9992, -0.04335, 0.02844, -0.9987, -0.1008, 0.01021, -0.9949, -0.0849, 0.005098, -0.9964, 0.2071, -0.02356, -0.978, 0.08644, -0.02477, -0.9959, 0.1331, -0.01042, -0.9911, 0.2023, 0.02029, -0.9791, 0.08644, -0.02477, -0.9959, 0.02647, -0.04153, -0.9988, 0.02491, -0.02474, -0.9994, 0.1331, -0.01042, -0.9911, 0.02647, -0.04153, -0.9988, 0.003827, -0.0531, -0.9986, -0.03088, 0.01267, -0.9994, 0.02491, -0.02474, -0.9994, 0.003827, -0.0531, -0.9986, 0.03588, -0.04791, -0.9982, 0.05241, 0.01808, -0.9985, -0.03088, 0.01267, -0.9994, 0.03588, -0.04791, -0.9982, 0.008516, -0.02854, -0.9996, -0.01326, 0.002823, -0.9999, 0.05241, 0.01808, -0.9985, 0.008516, -0.02854, -0.9996, -0.08433, -0.00267, -0.9964, -0.08788, -0.006043, -0.9961, -0.01326, 0.002823, -0.9999, -0.08433, -0.00267, -0.9964, 0.04068, 0.004397, -0.9992, 0.03024, -0.00332, -0.9995, -0.08788, -0.006043, -0.9961, 0.04068, 0.004397, -0.9992, 0.02182, -2.709e-09, -0.9998, -0.001195, 0.02388, -0.9997, 0.03024, -0.00332, -0.9995, 0.02182, -2.709e-09, -0.9998, -0.0849, 0.005098, -0.9964, -0.1334, 0.06695, -0.9888, -0.001195, 0.02388, -0.9997, -0.0849, 0.005098, -0.9964, -0.1008, 0.01021, -0.9949, -0.2075, 0.09461, -0.9737, -0.1334, 0.06695, -0.9888, 0.2023, 0.02029, -0.9791, 0.1331, -0.01042, -0.9911, 0.2483, 0.1087, -0.9626, 0.2882, 0.162, -0.9438, 0.1331, -0.01042, -0.9911, 0.02491, -0.02474, -0.9994, 0.0593, 0.0205, -0.998, 0.2483, 0.1087, -0.9626, 0.02491, -0.02474, -0.9994, -0.03088, 0.01267, -0.9994, -0.05166, -0.02602, -0.9983, 0.0593, 0.0205, -0.998, -0.03088, 0.01267, -0.9994, 0.05241, 0.01808, -0.9985, 0.0586, -0.02183, -0.998, -0.05166, -0.02602, -0.9983, 0.05241, 0.01808, -0.9985, -0.01326, 0.002823, -0.9999, -0.02846, -0.0005771, -0.9996, 0.0586, -0.02183, -0.998, -0.01326, 0.002823, -0.9999, -0.08788, -0.006043, -0.9961, -0.08504, 0.01643, -0.9962, -0.02846, -0.0005771, -0.9996, -0.08788, -0.006043, -0.9961, 0.03024, -0.00332, -0.9995, 0.02073, 0.01794, -0.9996, -0.08504, 0.01643, -0.9962, 0.03024, -0.00332, -0.9995, -0.001195, 0.02388, -0.9997, -0.01444, 0.006174, -0.9999, 0.02073, 0.01794, -0.9996, -0.001195, 0.02388, -0.9997, -0.1334, 0.06695, -0.9888, -0.2214, 0.03129, -0.9747, -0.01444, 0.006174, -0.9999, -0.1334, 0.06695, -0.9888, -0.2075, 0.09461, -0.9737, -0.3682, 0.05678, -0.928, -0.2214, 0.03129, -0.9747, 0.2882, 0.162, -0.9438, 0.2483, 0.1087, -0.9626, 0.3144, 0.2172, -0.9241, 0.3371, 0.2384, -0.9108, 0.2483, 0.1087, -0.9626, 0.0593, 0.0205, -0.998, 0.1191, 0.124, -0.9851, 0.3144, 0.2172, -0.9241, 0.0593, 0.0205, -0.998, -0.05166, -0.02602, -0.9983, -0.04179, -0.01046, -0.9991, 0.1191, 0.124, -0.9851, -0.05166, -0.02602, -0.9983, 0.0586, -0.02183, -0.998, 0.04263, -0.03904, -0.9983, -0.04179, -0.01046, -0.9991, 0.0586, -0.02183, -0.998, -0.02846, -0.0005771, -0.9996, -0.04417, 0.01689, -0.9989, 0.04263, -0.03904, -0.9983, -0.02846, -0.0005771, -0.9996, -0.08504, 0.01643, -0.9962, -0.09407, 0.0548, -0.9941, -0.04417, 0.01689, -0.9989, -0.08504, 0.01643, -0.9962, 0.02073, 0.01794, -0.9996, 0.02832, 0.04469, -0.9986, -0.09407, 0.0548, -0.9941, 0.02073, 0.01794, -0.9996, -0.01444, 0.006174, -0.9999, -0.004517, -0.003985, -1.0, 0.02832, 0.04469, -0.9986, -0.01444, 0.006174, -0.9999, -0.2214, 0.03129, -0.9747, -0.2622, -0.02828, -0.9646, -0.004517, -0.003985, -1.0, -0.2214, 0.03129, -0.9747, -0.3682, 0.05678, -0.928, -0.4339, -0.02245, -0.9007, -0.2622, -0.02828, -0.9646])] * 3)])

# ---- objects
ob_light = bpy.data.objects.new('Light', light_light)
ob_camera = bpy.data.objects.new('Camera', cam_camera)
ob_poster1 = bpy.data.objects.new('Poster1', me_mesh)

# ---- transforms, parenting, visibility, modifiers, constraints
ob_light.location = (4.076, 1.005, 5.904)
ob_light.rotation_euler = (0.6503, 0.05522, 1.866)
ob_light.lock_rotations_4d = False
ob_light.empty_display_type = 'ARROWS'
ob_light.color = (0.0, 0.0, 0.0, 0.0)
ob_light.lineart.crease_threshold = 0.0
ob_camera.location = (7.359, -6.926, 4.958)
ob_camera.rotation_euler = (1.109, 0.0, 0.8149)
ob_camera.lock_rotations_4d = False
ob_camera.empty_display_type = 'ARROWS'
ob_camera.color = (0.0, 0.0, 0.0, 0.0)
ob_camera.display_type = 'WIRE'
ob_camera.lineart.crease_threshold = 0.0
ob_poster1.location = (0.0, 0.0, 0.0)
ob_poster1.rotation_euler = (1.571, -0.0, 0.0)
ob_poster1.scale = (0.05669, 0.05669, 0.05669)
ob_poster1.color = (0.8, 0.8, 0.8, 1.0)

# ---- collection membership
col_collection.objects.link(ob_light)
col_collection.objects.link(ob_camera)
col_collection.objects.link(ob_poster1)

# ---- scene / render settings (as saved in the file)
scene.camera = ob_camera
scene.frame_start = 1; scene.frame_end = 250; scene.frame_set(1)
scene.render.engine = 'BLENDER_EEVEE_NEXT'
scene.cycles.sampling_pattern = 'TABULATED_SOBOL'
bpy.context.view_layer.update()
